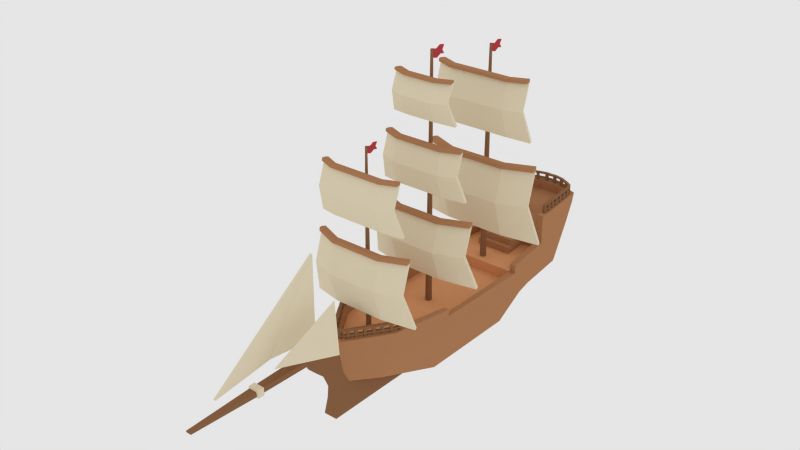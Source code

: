 # Source: Sail_ship.blend  (saved by Blender 2.76.0; exported with 4.5.12 LTS)
import bpy
from mathutils import Matrix  # noqa: F401  (used for matrix-valued properties, if any)

bpy.ops.wm.read_factory_settings(use_empty=True)
scene = bpy.context.scene
scene.name = 'Scene'

# ---- collections
col_collection_1 = bpy.data.collections.new('Collection 1'); scene.collection.children.link(col_collection_1)

# ---- materials (node trees are filled in below, after node groups)
mat_wood = bpy.data.materials.new('Wood')
mat_wood.alpha_threshold = 0.0
mat_wood.diffuse_color = (0.4452, 0.2122, 0.0999, 1.0)
mat_wood.roughness = 0.5
mat_fabric = bpy.data.materials.new('Fabric')
mat_fabric.alpha_threshold = 0.0
mat_fabric.diffuse_color = (0.8, 0.706, 0.5128, 1.0)
mat_fabric.roughness = 0.5
mat_darkwood = bpy.data.materials.new('DarkWood')
mat_darkwood.alpha_threshold = 0.0
mat_darkwood.diffuse_color = (0.2738, 0.1326, 0.06372, 1.0)
mat_darkwood.roughness = 0.5
mat_lightwood = bpy.data.materials.new('LightWood')
mat_lightwood.alpha_threshold = 0.0
mat_lightwood.diffuse_color = (0.723, 0.3404, 0.1574, 1.0)
mat_lightwood.roughness = 0.5
mat_c5b99a = bpy.data.materials.new('C5B99A')
mat_c5b99a.alpha_threshold = 0.0
mat_c5b99a.roughness = 0.5
mat_darkred = bpy.data.materials.new('DarkRed')
mat_darkred.alpha_threshold = 0.0
mat_darkred.diffuse_color = (0.477, 0.05062, 0.06254, 1.0)
mat_darkred.roughness = 0.5

# ---- material node trees
mat_c5b99a.use_nodes = True; mat_c5b99a.node_tree.nodes.clear()
_N = mat_c5b99a.node_tree.nodes; _L = mat_c5b99a.node_tree.links
n0 = _N.new('ShaderNodeOutputMaterial'); n0.name = 'Material Output'; n0.location = (300, 300)
n1 = _N.new('ShaderNodeBsdfDiffuse'); n1.name = 'Diffuse BSDF'; n1.location = (10, 300)
n1.inputs[0].default_value = (0.5583, 0.4851, 0.3231, 1.0)
_L.new(n1.outputs[0], n0.inputs[0])
n0.is_active_output = True

# ---- world
world_world = bpy.data.worlds.new('World'); scene.world = world_world
world_world.color = (0.7874, 0.7874, 0.7874)
world_world.use_sun_shadow = False
world_world.sun_shadow_jitter_overblur = 0.0
world_world.cycles.sampling_method = 'MANUAL'
world_world.cycles.sample_map_resolution = 256

# ---- meshes
me_cylinder_005 = bpy.data.meshes.new('Cylinder.005')
me_cylinder_005.from_pydata([(0.8475, -0.06715, -1.252), (0.7502, -0.07968, -0.2574), (0.7502, -0.2026, -0.7312), (0.3893, -0.215, -1.205), (0.3893, -0.2275, -0.2574), (0.3893, -0.3505, -0.7312), (0.7502, -0.08559, -0.3093), (0.3893, -0.2334, -0.3093), (0.6817, -0.1143, 0.03342), (0.6217, -0.122, 0.7949), (0.6217, -0.2243, 0.4322), (0.3993, -0.2054, 0.0695), (0.3993, -0.2131, 0.7949), (0.3993, -0.3154, 0.4322), (0.6217, -0.1257, 0.7551), (0.3993, -0.2168, 0.7551), (0.8291, -0.01536, -1.245), (0.7294, -0.02891, -0.2654), (0.7306, -0.151, -0.7312), (0.3795, -0.1611, -1.196), (0.3785, -0.1738, -0.2658), (0.3794, -0.2961, -0.731), (0.7294, -0.03481, -0.3173), (0.3787, -0.1796, -0.3178), (0.6632, -0.0624, 0.03912), (0.6009, -0.07112, 0.7885), (0.602, -0.1727, 0.4321), (0.3895, -0.1513, 0.07667), (0.3885, -0.1592, 0.7881), (0.3894, -0.261, 0.4324), (0.6009, -0.07476, 0.7487), (0.3886, -0.1628, 0.7483), (0.7502, -0.1285, -0.3093), (0.7502, -0.1226, -0.2574), (0.3893, -0.2704, -0.2574), (0.3893, -0.2763, -0.3093), (0.6217, -0.1685, 0.7551), (0.6217, -0.1649, 0.7949), (0.3993, -0.256, 0.7949), (0.3993, -0.2596, 0.7551), (-0.8475, -0.06715, -1.252), (-0.7502, -0.07968, -0.2574), (-0.7502, -0.2026, -0.7312), (-0.3893, -0.215, -1.205), (-0.3893, -0.2275, -0.2574), (-0.3893, -0.3505, -0.7312), (-3.614e-08, -0.215, -1.205), (-3.614e-08, -0.2275, -0.2574), (-3.614e-08, -0.3505, -0.7312), (-0.7502, -0.08559, -0.3093), (-0.3893, -0.2334, -0.3093), (-3.614e-08, -0.2334, -0.3093), (-0.6817, -0.1143, 0.03342), (-0.6217, -0.122, 0.7949), (-0.6217, -0.2243, 0.4322), (-0.3993, -0.2054, 0.0695), (-0.3993, -0.2131, 0.7949), (-0.3993, -0.3154, 0.4322), (-3.614e-08, -0.2054, 0.0695), (-3.614e-08, -0.2131, 0.7949), (-3.614e-08, -0.3154, 0.4322), (-0.6217, -0.1257, 0.7551), (-0.3993, -0.2168, 0.7551), (-3.614e-08, -0.2168, 0.7551), (-0.8291, -0.01536, -1.245), (-0.7294, -0.02891, -0.2654), (-0.7306, -0.151, -0.7312), (-0.3795, -0.1611, -1.196), (-0.3785, -0.1738, -0.2658), (-0.3794, -0.2961, -0.731), (-3.614e-08, -0.1604, -1.195), (-3.614e-08, -0.1727, -0.266), (-3.614e-08, -0.2952, -0.7303), (-0.7294, -0.03481, -0.3173), (-0.3787, -0.1796, -0.3178), (-3.614e-08, -0.1786, -0.318), (-0.6632, -0.0624, 0.03912), (-0.6009, -0.07112, 0.7885), (-0.602, -0.1727, 0.4321), (-0.3895, -0.1513, 0.07667), (-0.3885, -0.1592, 0.7881), (-0.3894, -0.261, 0.4324), (-3.614e-08, -0.1506, 0.07805), (-3.614e-08, -0.1582, 0.788), (-3.614e-08, -0.2601, 0.433), (-0.6009, -0.07476, 0.7487), (-0.3886, -0.1628, 0.7483), (-3.614e-08, -0.1618, 0.7482), (-0.7502, -0.1285, -0.3093), (-0.7502, -0.1226, -0.2574), (-0.3893, -0.2704, -0.2574), (-0.3893, -0.2763, -0.3093), (-3.614e-08, -0.2704, -0.2574), (-3.614e-08, -0.2763, -0.3093), (-0.6217, -0.1685, 0.7551), (-0.6217, -0.1649, 0.7949), (-0.3993, -0.256, 0.7949), (-0.3993, -0.2596, 0.7551), (-3.614e-08, -0.256, 0.7949), (-3.614e-08, -0.2596, 0.7551)], [], [(1, 4, 34, 33), (3, 0, 2, 5), (46, 3, 5, 48), (15, 14, 36, 39), (48, 5, 7, 51), (5, 2, 6, 7), (14, 9, 37, 36), (11, 8, 10, 13), (58, 11, 13, 60), (12, 59, 98, 38), (60, 13, 15, 63), (13, 10, 14, 15), (63, 15, 39, 99), (20, 17, 22, 23), (21, 18, 16, 19), (72, 21, 19, 70), (71, 20, 23, 75), (75, 23, 21, 72), (23, 22, 18, 21), (28, 25, 30, 31), (29, 26, 24, 27), (84, 29, 27, 82), (83, 28, 31, 87), (87, 31, 29, 84), (31, 30, 26, 29), (0, 3, 19, 16), (1, 6, 22, 17), (2, 0, 16, 18), (3, 46, 70, 19), (4, 1, 17, 20), (47, 4, 20, 71), (6, 2, 18, 22), (8, 11, 27, 24), (9, 14, 30, 25), (10, 8, 24, 26), (11, 58, 82, 27), (12, 9, 25, 28), (59, 12, 28, 83), (14, 10, 26, 30), (35, 32, 33, 34), (93, 35, 34, 92), (39, 36, 37, 38), (99, 39, 38, 98), (9, 12, 38, 37), (51, 7, 35, 93), (4, 47, 92, 34), (6, 1, 33, 32), (7, 6, 32, 35), (41, 89, 90, 44), (43, 45, 42, 40), (46, 48, 45, 43), (62, 97, 94, 61), (48, 51, 50, 45), (45, 50, 49, 42), (61, 94, 95, 53), (55, 57, 54, 52), (58, 60, 57, 55), (56, 96, 98, 59), (60, 63, 62, 57), (57, 62, 61, 54), (47, 92, 93, 51), (63, 99, 97, 62), (68, 74, 73, 65), (69, 67, 64, 66), (72, 70, 67, 69), (71, 75, 74, 68), (75, 72, 69, 74), (74, 69, 66, 73), (80, 86, 85, 77), (81, 79, 76, 78), (84, 82, 79, 81), (83, 87, 86, 80), (87, 84, 81, 86), (86, 81, 78, 85), (40, 64, 67, 43), (41, 65, 73, 49), (42, 66, 64, 40), (43, 67, 70, 46), (44, 68, 65, 41), (47, 71, 68, 44), (51, 75, 71, 47), (46, 70, 72, 48), (49, 73, 66, 42), (48, 72, 75, 51), (52, 76, 79, 55), (53, 77, 85, 61), (54, 78, 76, 52), (55, 79, 82, 58), (56, 80, 77, 53), (59, 83, 80, 56), (63, 87, 83, 59), (58, 82, 84, 60), (61, 85, 78, 54), (60, 84, 87, 63), (91, 90, 89, 88), (93, 92, 90, 91), (97, 96, 95, 94), (99, 98, 96, 97), (59, 98, 99, 63), (53, 95, 96, 56), (51, 93, 91, 50), (44, 90, 92, 47), (49, 88, 89, 41), (50, 91, 88, 49)])
me_cylinder_005.polygons.foreach_set('material_index', [0, 1, 1, 0, 1, 1, 0, 1, 1, 0, 1, 1, 0, 0, 1, 1, 0, 1, 1, 0, 1, 1, 0, 1, 1, 1, 0, 1, 1, 0, 0, 1, 1, 0, 1, 1, 0, 0, 1, 0, 0, 0, 0, 0, 0, 0, 0, 0, 0, 1, 1, 0, 1, 1, 0, 1, 1, 0, 1, 1, 0, 0, 0, 1, 1, 0, 1, 1, 0, 1, 1, 0, 1, 1, 1, 0, 1, 1, 0, 0, 0, 1, 1, 1, 1, 0, 1, 1, 0, 0, 0, 1, 1, 1, 0, 0, 0, 0, 0, 0, 0, 0, 0, 0])
me_cylinder_005.materials.append(mat_wood)
me_cylinder_005.materials.append(mat_fabric)
me_cylinder_005.materials.append(mat_darkwood)
me_cylinder_005.materials.append(mat_lightwood)
me_cylinder_005.materials.append(mat_c5b99a)
me_cylinder_005.use_remesh_preserve_volume = False
me_cylinder_005.use_remesh_preserve_attributes = False
me_cylinder_005.use_mirror_vertex_groups = False
me_cylinder_005.update()
me_cylinder_004 = bpy.data.meshes.new('Cylinder.004')
me_cylinder_004.from_pydata([(0.708, -0.04207, -1.046), (0.6267, -0.05255, -0.215), (0.6267, -0.1666, -0.6108), (0.3252, -0.1656, -1.007), (0.3252, -0.176, -0.215), (0.3252, -0.2901, -0.6108), (0.6267, -0.05748, -0.2584), (0.3252, -0.181, -0.2584), (0.5694, -0.08147, 0.02792), (0.5193, -0.08792, 0.664), (0.5193, -0.1848, 0.361), (0.3335, -0.1576, 0.05805), (0.3335, -0.164, 0.664), (0.3335, -0.2609, 0.361), (0.5193, -0.09096, 0.6308), (0.3335, -0.1671, 0.6308), (0.6926, 0.00119, -1.04), (0.6093, -0.01013, -0.2217), (0.6103, -0.1235, -0.6109), (0.3171, -0.1205, -0.9993), (0.3162, -0.1311, -0.2221), (0.3169, -0.2447, -0.6106), (0.6093, -0.01506, -0.2651), (0.3163, -0.136, -0.2655), (0.554, -0.03811, 0.03268), (0.5019, -0.04539, 0.6586), (0.5029, -0.1416, 0.361), (0.3254, -0.1124, 0.06404), (0.3245, -0.119, 0.6583), (0.3252, -0.2154, 0.3612), (0.5019, -0.04843, 0.6254), (0.3246, -0.122, 0.6251), (0.6267, -0.09329, -0.2584), (0.6267, -0.08836, -0.215), (0.3252, -0.2118, -0.215), (0.3252, -0.2168, -0.2584), (0.5193, -0.1268, 0.6308), (0.5193, -0.1237, 0.664), (0.3335, -0.1998, 0.664), (0.3335, -0.2029, 0.6308), (-0.708, -0.04207, -1.046), (-0.6267, -0.05255, -0.215), (-0.6267, -0.1666, -0.6108), (-0.3252, -0.1656, -1.007), (-0.3252, -0.176, -0.215), (-0.3252, -0.2901, -0.6108), (-3.019e-08, -0.1656, -1.007), (-3.019e-08, -0.176, -0.215), (-3.019e-08, -0.2901, -0.6108), (-0.6267, -0.05748, -0.2584), (-0.3252, -0.181, -0.2584), (-3.019e-08, -0.181, -0.2584), (-0.5694, -0.08147, 0.02792), (-0.5193, -0.08792, 0.664), (-0.5193, -0.1848, 0.361), (-0.3335, -0.1576, 0.05805), (-0.3335, -0.164, 0.664), (-0.3335, -0.2609, 0.361), (-3.019e-08, -0.1576, 0.05805), (-3.019e-08, -0.164, 0.664), (-3.019e-08, -0.2609, 0.361), (-0.5193, -0.09096, 0.6308), (-0.3335, -0.1671, 0.6308), (-3.019e-08, -0.1671, 0.6308), (-0.6926, 0.00119, -1.04), (-0.6093, -0.01013, -0.2217), (-0.6103, -0.1235, -0.6109), (-0.3171, -0.1205, -0.9993), (-0.3162, -0.1311, -0.2221), (-0.3169, -0.2447, -0.6106), (-3.019e-08, -0.12, -0.9979), (-3.019e-08, -0.1303, -0.2222), (-3.019e-08, -0.2439, -0.61), (-0.6093, -0.01506, -0.2651), (-0.3163, -0.136, -0.2655), (-3.019e-08, -0.1352, -0.2656), (-0.554, -0.03811, 0.03268), (-0.5019, -0.04539, 0.6586), (-0.5029, -0.1416, 0.361), (-0.3254, -0.1124, 0.06404), (-0.3245, -0.119, 0.6583), (-0.3252, -0.2154, 0.3612), (-3.019e-08, -0.1118, 0.0652), (-3.019e-08, -0.1181, 0.6582), (-3.019e-08, -0.2147, 0.3617), (-0.5019, -0.04843, 0.6254), (-0.3246, -0.122, 0.6251), (-3.019e-08, -0.1211, 0.625), (-0.6267, -0.09329, -0.2584), (-0.6267, -0.08836, -0.215), (-0.3252, -0.2118, -0.215), (-0.3252, -0.2168, -0.2584), (-3.019e-08, -0.2118, -0.215), (-3.019e-08, -0.2168, -0.2584), (-0.5193, -0.1268, 0.6308), (-0.5193, -0.1237, 0.664), (-0.3335, -0.1998, 0.664), (-0.3335, -0.2029, 0.6308), (-3.019e-08, -0.1998, 0.664), (-3.019e-08, -0.2029, 0.6308)], [], [(1, 4, 34, 33), (3, 0, 2, 5), (46, 3, 5, 48), (15, 14, 36, 39), (48, 5, 7, 51), (5, 2, 6, 7), (14, 9, 37, 36), (11, 8, 10, 13), (58, 11, 13, 60), (12, 59, 98, 38), (60, 13, 15, 63), (13, 10, 14, 15), (63, 15, 39, 99), (20, 17, 22, 23), (21, 18, 16, 19), (72, 21, 19, 70), (71, 20, 23, 75), (75, 23, 21, 72), (23, 22, 18, 21), (28, 25, 30, 31), (29, 26, 24, 27), (84, 29, 27, 82), (83, 28, 31, 87), (87, 31, 29, 84), (31, 30, 26, 29), (0, 3, 19, 16), (1, 6, 22, 17), (2, 0, 16, 18), (3, 46, 70, 19), (4, 1, 17, 20), (47, 4, 20, 71), (6, 2, 18, 22), (8, 11, 27, 24), (9, 14, 30, 25), (10, 8, 24, 26), (11, 58, 82, 27), (12, 9, 25, 28), (59, 12, 28, 83), (14, 10, 26, 30), (35, 32, 33, 34), (93, 35, 34, 92), (39, 36, 37, 38), (99, 39, 38, 98), (9, 12, 38, 37), (51, 7, 35, 93), (4, 47, 92, 34), (6, 1, 33, 32), (7, 6, 32, 35), (41, 89, 90, 44), (43, 45, 42, 40), (46, 48, 45, 43), (62, 97, 94, 61), (48, 51, 50, 45), (45, 50, 49, 42), (61, 94, 95, 53), (55, 57, 54, 52), (58, 60, 57, 55), (56, 96, 98, 59), (60, 63, 62, 57), (57, 62, 61, 54), (47, 92, 93, 51), (63, 99, 97, 62), (68, 74, 73, 65), (69, 67, 64, 66), (72, 70, 67, 69), (71, 75, 74, 68), (75, 72, 69, 74), (74, 69, 66, 73), (80, 86, 85, 77), (81, 79, 76, 78), (84, 82, 79, 81), (83, 87, 86, 80), (87, 84, 81, 86), (86, 81, 78, 85), (40, 64, 67, 43), (41, 65, 73, 49), (42, 66, 64, 40), (43, 67, 70, 46), (44, 68, 65, 41), (47, 71, 68, 44), (51, 75, 71, 47), (46, 70, 72, 48), (49, 73, 66, 42), (48, 72, 75, 51), (52, 76, 79, 55), (53, 77, 85, 61), (54, 78, 76, 52), (55, 79, 82, 58), (56, 80, 77, 53), (59, 83, 80, 56), (63, 87, 83, 59), (58, 82, 84, 60), (61, 85, 78, 54), (60, 84, 87, 63), (91, 90, 89, 88), (93, 92, 90, 91), (97, 96, 95, 94), (99, 98, 96, 97), (59, 98, 99, 63), (53, 95, 96, 56), (51, 93, 91, 50), (44, 90, 92, 47), (49, 88, 89, 41), (50, 91, 88, 49)])
me_cylinder_004.polygons.foreach_set('material_index', [0, 1, 1, 0, 1, 1, 0, 1, 1, 0, 1, 1, 0, 0, 1, 1, 0, 1, 1, 0, 1, 1, 0, 1, 1, 1, 0, 1, 1, 0, 0, 1, 1, 0, 1, 1, 0, 0, 1, 0, 0, 0, 0, 0, 0, 0, 0, 0, 0, 1, 1, 0, 1, 1, 0, 1, 1, 0, 1, 1, 0, 0, 0, 1, 1, 0, 1, 1, 0, 1, 1, 0, 1, 1, 1, 0, 1, 1, 0, 0, 0, 1, 1, 1, 1, 0, 1, 1, 0, 0, 0, 1, 1, 1, 0, 0, 0, 0, 0, 0, 0, 0, 0, 0])
me_cylinder_004.materials.append(mat_wood)
me_cylinder_004.materials.append(mat_fabric)
me_cylinder_004.materials.append(mat_darkwood)
me_cylinder_004.materials.append(mat_lightwood)
me_cylinder_004.materials.append(mat_c5b99a)
me_cylinder_004.use_remesh_preserve_volume = False
me_cylinder_004.use_remesh_preserve_attributes = False
me_cylinder_004.use_mirror_vertex_groups = False
me_cylinder_004.update()
me_cylinder_001 = bpy.data.meshes.new('Cylinder.001')
me_cylinder_001.from_pydata([(0.7414, -0.06085, -1.442), (0.6478, -0.07291, -0.628), (0.6478, -0.1869, -1.016), (0.3005, -0.2031, -1.403), (0.3005, -0.2151, -0.628), (0.3005, -0.3291, -1.016), (0.6478, -0.07859, -0.6705), (0.3005, -0.2208, -0.6705), (0.5818, -0.1062, -0.3902), (0.5241, -0.1136, 0.2326), (0.5241, -0.2078, -0.06404), (0.3101, -0.1939, -0.3607), (0.3101, -0.2013, 0.2326), (0.3101, -0.2954, -0.06404), (0.5241, -0.1171, 0.2001), (0.3101, -0.2048, 0.2001), (0.4307, -0.1185, 0.4759), (0.3827, -0.1247, 0.9935), (0.3827, -0.2134, 0.747), (0.2048, -0.1914, 0.5004), (0.2048, -0.1975, 0.9935), (0.2048, -0.2863, 0.747), (0.3827, -0.1276, 0.9665), (0.2048, -0.2004, 0.9665), (0.7237, -0.01102, -1.436), (0.6278, -0.02406, -0.6345), (0.6289, -0.1372, -1.016), (0.2912, -0.1512, -1.396), (0.2902, -0.1634, -0.6349), (0.291, -0.2768, -1.015), (0.6278, -0.02974, -0.677), (0.2903, -0.1691, -0.6774), (0.5641, -0.05629, -0.3855), (0.5041, -0.06467, 0.2273), (0.5052, -0.1581, -0.0641), (0.3008, -0.1418, -0.3548), (0.2998, -0.1494, 0.227), (0.3006, -0.2431, -0.06386), (0.5041, -0.06817, 0.1948), (0.2999, -0.1529, 0.1945), (0.413, -0.06858, 0.4805), (0.3627, -0.07571, 0.9883), (0.3638, -0.1637, 0.7469), (0.1955, -0.1393, 0.5063), (0.1945, -0.1457, 0.9879), (0.1953, -0.234, 0.7471), (0.3627, -0.07862, 0.9612), (0.1946, -0.1486, 0.9609), (0.6478, -0.1198, -0.6705), (0.6478, -0.1141, -0.628), (0.3005, -0.2564, -0.628), (0.3005, -0.262, -0.6705), (0.5241, -0.1584, 0.2001), (0.5241, -0.1549, 0.2326), (0.3101, -0.2425, 0.2326), (0.3101, -0.246, 0.2001), (0.3827, -0.1688, 0.9665), (0.3827, -0.1659, 0.9935), (0.2048, -0.2388, 0.9935), (0.2048, -0.2417, 0.9665), (-0.7414, -0.06085, -1.442), (-0.6478, -0.07291, -0.628), (-0.6478, -0.1869, -1.016), (-0.3005, -0.2031, -1.403), (-0.3005, -0.2151, -0.628), (-0.3005, -0.3291, -1.016), (-2.408e-09, -0.2031, -1.403), (-2.408e-09, -0.2151, -0.628), (-2.408e-09, -0.3291, -1.016), (-0.6478, -0.07859, -0.6705), (-0.3005, -0.2208, -0.6705), (-2.408e-09, -0.2208, -0.6705), (-0.5818, -0.1062, -0.3902), (-0.5241, -0.1136, 0.2326), (-0.5241, -0.2078, -0.06404), (-0.3101, -0.1939, -0.3607), (-0.3101, -0.2013, 0.2326), (-0.3101, -0.2954, -0.06404), (-2.408e-09, -0.1939, -0.3607), (-2.408e-09, -0.2013, 0.2326), (-2.408e-09, -0.2954, -0.06404), (-0.5241, -0.1171, 0.2001), (-0.3101, -0.2048, 0.2001), (-2.408e-09, -0.2048, 0.2001), (-0.4307, -0.1185, 0.4759), (-0.3827, -0.1247, 0.9935), (-0.3827, -0.2134, 0.747), (-0.2048, -0.1914, 0.5004), (-0.2048, -0.1975, 0.9935), (-0.2048, -0.2863, 0.747), (-2.408e-09, -0.1914, 0.5004), (-2.408e-09, -0.1975, 0.9935), (-2.408e-09, -0.2863, 0.747), (-0.3827, -0.1276, 0.9665), (-0.2048, -0.2004, 0.9665), (-2.408e-09, -0.2004, 0.9665), (-0.7237, -0.01102, -1.436), (-0.6278, -0.02406, -0.6345), (-0.6289, -0.1372, -1.016), (-0.2912, -0.1512, -1.396), (-0.2902, -0.1634, -0.6349), (-0.291, -0.2768, -1.015), (-2.408e-09, -0.1506, -1.394), (-2.408e-09, -0.1624, -0.635), (-2.408e-09, -0.2759, -1.015), (-0.6278, -0.02974, -0.677), (-0.2903, -0.1691, -0.6774), (-2.408e-09, -0.1681, -0.6775), (-0.5641, -0.05629, -0.3855), (-0.5041, -0.06467, 0.2273), (-0.5052, -0.1581, -0.0641), (-0.3008, -0.1418, -0.3548), (-0.2998, -0.1494, 0.227), (-0.3006, -0.2431, -0.06386), (-2.408e-09, -0.1411, -0.3537), (-2.408e-09, -0.1484, 0.2269), (-2.408e-09, -0.2422, -0.06338), (-0.5041, -0.06817, 0.1948), (-0.2999, -0.1529, 0.1945), (-2.408e-09, -0.1519, 0.1944), (-0.413, -0.06858, 0.4805), (-0.3627, -0.07571, 0.9883), (-0.3638, -0.1637, 0.7469), (-0.1955, -0.1393, 0.5063), (-0.1945, -0.1457, 0.9879), (-0.1953, -0.234, 0.7471), (-2.408e-09, -0.1386, 0.5074), (-2.408e-09, -0.1447, 0.9878), (-2.408e-09, -0.2331, 0.7476), (-0.3627, -0.07862, 0.9612), (-0.1946, -0.1486, 0.9609), (-2.408e-09, -0.1476, 0.9608), (-0.6478, -0.1198, -0.6705), (-0.6478, -0.1141, -0.628), (-0.3005, -0.2564, -0.628), (-0.3005, -0.262, -0.6705), (-2.408e-09, -0.2564, -0.628), (-2.408e-09, -0.262, -0.6705), (-0.5241, -0.1584, 0.2001), (-0.5241, -0.1549, 0.2326), (-0.3101, -0.2425, 0.2326), (-0.3101, -0.246, 0.2001), (-2.408e-09, -0.2425, 0.2326), (-2.408e-09, -0.246, 0.2001), (-0.3827, -0.1688, 0.9665), (-0.3827, -0.1659, 0.9935), (-0.2048, -0.2388, 0.9935), (-0.2048, -0.2417, 0.9665), (-2.408e-09, -0.2388, 0.9935), (-2.408e-09, -0.2417, 0.9665)], [], [(1, 4, 50, 49), (3, 0, 2, 5), (66, 3, 5, 68), (15, 14, 52, 55), (68, 5, 7, 71), (5, 2, 6, 7), (14, 9, 53, 52), (11, 8, 10, 13), (78, 11, 13, 80), (12, 79, 142, 54), (80, 13, 15, 83), (13, 10, 14, 15), (19, 16, 18, 21), (90, 19, 21, 92), (83, 15, 55, 143), (92, 21, 23, 95), (21, 18, 22, 23), (28, 25, 30, 31), (29, 26, 24, 27), (104, 29, 27, 102), (103, 28, 31, 107), (107, 31, 29, 104), (31, 30, 26, 29), (36, 33, 38, 39), (37, 34, 32, 35), (116, 37, 35, 114), (115, 36, 39, 119), (119, 39, 37, 116), (39, 38, 34, 37), (44, 41, 46, 47), (45, 42, 40, 43), (128, 45, 43, 126), (127, 44, 47, 131), (131, 47, 45, 128), (47, 46, 42, 45), (0, 3, 27, 24), (1, 6, 30, 25), (2, 0, 24, 26), (3, 66, 102, 27), (4, 1, 25, 28), (67, 4, 28, 103), (6, 2, 26, 30), (8, 11, 35, 32), (9, 14, 38, 33), (10, 8, 32, 34), (11, 78, 114, 35), (12, 9, 33, 36), (79, 12, 36, 115), (14, 10, 34, 38), (16, 19, 43, 40), (17, 22, 46, 41), (18, 16, 40, 42), (19, 90, 126, 43), (20, 17, 41, 44), (91, 20, 44, 127), (22, 18, 42, 46), (51, 48, 49, 50), (137, 51, 50, 136), (55, 52, 53, 54), (143, 55, 54, 142), (59, 56, 57, 58), (149, 59, 58, 148), (95, 23, 59, 149), (20, 91, 148, 58), (22, 17, 57, 56), (23, 22, 56, 59), (9, 12, 54, 53), (71, 7, 51, 137), (4, 67, 136, 50), (17, 20, 58, 57), (6, 1, 49, 48), (7, 6, 48, 51), (61, 133, 134, 64), (63, 65, 62, 60), (66, 68, 65, 63), (82, 141, 138, 81), (68, 71, 70, 65), (65, 70, 69, 62), (81, 138, 139, 73), (75, 77, 74, 72), (78, 80, 77, 75), (76, 140, 142, 79), (80, 83, 82, 77), (77, 82, 81, 74), (87, 89, 86, 84), (90, 92, 89, 87), (83, 143, 141, 82), (92, 95, 94, 89), (89, 94, 93, 86), (100, 106, 105, 97), (101, 99, 96, 98), (104, 102, 99, 101), (103, 107, 106, 100), (107, 104, 101, 106), (106, 101, 98, 105), (112, 118, 117, 109), (113, 111, 108, 110), (116, 114, 111, 113), (115, 119, 118, 112), (119, 116, 113, 118), (118, 113, 110, 117), (124, 130, 129, 121), (125, 123, 120, 122), (128, 126, 123, 125), (127, 131, 130, 124), (131, 128, 125, 130), (130, 125, 122, 129), (60, 96, 99, 63), (61, 97, 105, 69), (62, 98, 96, 60), (63, 99, 102, 66), (64, 100, 97, 61), (67, 103, 100, 64), (104, 107, 103, 67, 136, 137, 71, 68, 66, 102), (69, 105, 98, 62), (72, 108, 111, 75), (73, 109, 117, 81), (74, 110, 108, 72), (75, 111, 114, 78), (76, 112, 109, 73), (79, 115, 112, 76), (116, 119, 115, 79, 142, 143, 83, 80, 78, 114), (81, 117, 110, 74), (84, 120, 123, 87), (85, 121, 129, 93), (86, 122, 120, 84), (87, 123, 126, 90), (88, 124, 121, 85), (91, 127, 124, 88), (128, 131, 127, 91, 148, 149, 95, 92, 90, 126), (93, 129, 122, 86), (135, 134, 133, 132), (137, 136, 134, 135), (141, 140, 139, 138), (143, 142, 140, 141), (147, 146, 145, 144), (149, 148, 146, 147), (95, 149, 147, 94), (88, 146, 148, 91), (93, 144, 145, 85), (94, 147, 144, 93), (73, 139, 140, 76), (71, 137, 135, 70), (64, 134, 136, 67), (85, 145, 146, 88), (69, 132, 133, 61), (70, 135, 132, 69)])
me_cylinder_001.polygons.foreach_set('material_index', [0, 1, 1, 0, 1, 1, 0, 1, 1, 0, 1, 1, 1, 1, 0, 1, 1, 0, 1, 1, 0, 1, 1, 0, 1, 1, 0, 1, 1, 0, 1, 1, 0, 1, 1, 1, 0, 1, 1, 0, 0, 1, 1, 0, 1, 1, 0, 0, 1, 1, 0, 1, 1, 0, 0, 1, 0, 0, 0, 0, 0, 0, 0, 0, 0, 0, 0, 0, 0, 0, 0, 0, 0, 1, 1, 0, 1, 1, 0, 1, 1, 0, 1, 1, 1, 1, 0, 1, 1, 0, 1, 1, 0, 1, 1, 0, 1, 1, 0, 1, 1, 0, 1, 1, 0, 1, 1, 1, 0, 1, 1, 0, 0, 1, 1, 1, 0, 1, 1, 0, 0, 1, 1, 1, 0, 1, 1, 0, 0, 1, 1, 0, 0, 0, 0, 0, 0, 0, 0, 0, 0, 0, 0, 0, 0, 0, 0])
me_cylinder_001.materials.append(mat_wood)
me_cylinder_001.materials.append(mat_fabric)
me_cylinder_001.materials.append(mat_darkwood)
me_cylinder_001.materials.append(mat_lightwood)
me_cylinder_001.materials.append(mat_c5b99a)
me_cylinder_001.use_remesh_preserve_volume = False
me_cylinder_001.use_remesh_preserve_attributes = False
me_cylinder_001.use_mirror_vertex_groups = False
me_cylinder_001.update()
me_cylinder = bpy.data.meshes.new('Cylinder')
me_cylinder.from_pydata([(0.2303, 1.221, 0.8193), (0.4198, 1.56, 0.8206), (0.2255, 1.467, 0.8213), (0.2304, 1.218, 0.9107), (0.4611, 1.111, 0.8181), (0.2211, 1.559, 0.823), (0.224, 1.3, 0.9018), (-0.2265, 1.218, 0.9107), (-0.2264, 1.221, 0.8193), (0.2334, 1.111, 0.8181), (0.4612, 1.11, 0.9235), (0.4198, 1.56, 0.926), (0.2211, 1.559, 0.9158), (0.224, 1.3, 0.9826), (-0.2201, 1.3, 0.9018), (-0.2216, 1.467, 0.8213), (-0.2294, 1.111, 0.8181), (0.4943, 0.878, 0.8161), (0.5042, 0.8778, 0.9215), (0.5436, 1.163, 0.9234), (0.22, 1.457, 1.055), (0.225, 1.378, 0.9865), (-0.2201, 1.3, 0.9826), (-0.4159, 1.56, 0.8206), (-0.4572, 1.111, 0.8181), (-0.4904, 0.878, 0.8161), (-0.02416, 1.028, 0.8174), (-0.01387, 1.038, 0.8175), (0.007832, 1.038, 0.8175), (0.01779, 1.038, 0.8175), (0.04018, 1.016, 0.8173), (0.04019, 0.9841, 0.817), (0.01779, 0.9617, 0.8168), (-0.01387, 0.9617, 0.8168), (-0.03626, 0.9841, 0.817), (-0.03626, 1.016, 0.8173), (0.5774, 0.8799, 0.9214), (0.5012, 1.561, 0.926), (0.4146, 1.559, 1.122), (0.2211, 1.559, 1.121), (0.225, 1.378, 1.045), (-0.2211, 1.378, 0.9865), (-0.2172, 1.559, 0.823), (-0.4806, 0.878, 0.6783), (0.4845, 0.878, 0.6783), (0.5012, 1.558, 1.122), (0.5354, 1.057, 0.4535), (0.5741, 0.8799, 0.8149), (0.2196, 1.461, 1.141), (-0.2211, 1.378, 1.045), (-0.216, 1.457, 1.055), (-0.4159, 1.56, 0.926), (-0.2172, 1.559, 0.9158), (-0.4573, 1.11, 0.9235), (-0.5003, 0.8778, 0.9215), (-0.4904, -0.451, 0.8161), (-0.4806, -0.4287, 0.6783), (-0.01406, -0.1366, 0.6783), (-0.03671, -0.1139, 0.6783), (-0.03671, -0.08189, 0.6783), (-0.01406, -0.05923, 0.6783), (0.01798, -0.05923, 0.6783), (0.04063, -0.08189, 0.6783), (0.4943, -0.451, 0.8161), (0.4845, -0.4287, 0.6783), (0.4232, 2.35, 1.122), (0.4906, 1.301, 0.4561), (0.5712, 0.8802, 0.4514), (0.413, 1.558, 1.181), (0.5012, 1.558, 1.181), (-0.2157, 1.461, 1.141), (-0.2172, 1.559, 1.121), (-0.5396, 1.163, 0.9234), (-0.5735, 0.8799, 0.9214), (-0.5704, -0.4528, 0.8314), (0.04063, -0.1139, 0.6783), (0.01798, -0.1366, 0.6783), (-0.01136, -0.1301, 1.508), (-0.0302, -0.1112, 1.508), (-0.0302, -0.08458, 1.508), (-0.01136, -0.06574, 1.508), (0.01528, -0.06574, 1.508), (0.03413, -0.08458, 1.508), (0.5744, -0.4528, 0.8314), (0.4232, 2.257, 0.926), (0.4232, 2.379, 1.181), (0.4169, 2.019, 0.4561), (0.3113, 0.9891, 0.05133), (0.5712, -0.4528, 0.4514), (0.2211, 1.559, 1.181), (-0.2172, 1.559, 1.181), (-0.4107, 1.559, 1.122), (-0.4973, 1.561, 0.926), (-0.5702, 0.8799, 0.8149), (-0.5735, -0.4528, 0.9214), (-0.3565, -1.132, 0.8161), (0.3605, -1.132, 0.8161), (0.03413, -0.1112, 1.508), (0.01528, -0.1301, 1.508), (-0.04137, -0.2025, 1.511), (-0.1027, -0.1412, 1.511), (-0.1027, -0.05457, 1.511), (-0.04137, 0.00671, 1.511), (0.04529, 0.00671, 1.511), (0.1066, -0.05457, 1.511), (0.5774, -0.4528, 0.9214), (0.09022, 2.401, 0.926), (0.09022, 2.495, 1.122), (0.09022, 2.523, 1.181), (0.09022, 1.468, 0.4561), (0.09022, 2.186, 0.4561), (0.2256, 1.148, 0.05389), (0.3798, 0.8802, 0.04928), (0.3798, -0.4528, 0.04928), (0.4314, -1.22, 0.9214), (0.1007, 1.728, 1.181), (0.06244, 1.728, 1.181), (0.5012, 1.563, 1.3), (0.4112, 1.563, 1.3), (0.4232, 2.412, 1.3), (-0.4091, 1.558, 1.181), (-0.05852, 1.728, 1.181), (-0.4973, 1.558, 1.122), (-0.5314, 1.057, 0.4535), (-0.5673, 0.8802, 0.4514), (-0.5673, -0.4528, 0.4514), (-0.5, -0.4512, 0.9215), (-0.4275, -1.22, 0.9214), (-0.3565, -1.132, 0.9215), (0.01472, -1.149, 0.8161), (0.3605, -1.132, 0.9215), (0.1066, -0.1412, 1.511), (0.04529, -0.2025, 1.511), (-0.0408, -0.2011, 1.562), (-0.1013, -0.1407, 1.562), (-0.1013, -0.05514, 1.562), (-0.0408, 0.005334, 1.562), (0.04472, 0.005334, 1.562), (0.1052, -0.05514, 1.562), (0.5039, -0.4512, 0.9215), (-0.0863, 2.401, 0.926), (-0.0863, 2.495, 1.122), (-0.0863, 2.523, 1.181), (0.09022, 2.557, 1.3), (0.09022, 1.292, 0.05389), (-0.0863, 1.468, 0.4561), (-0.0863, 2.186, 0.4561), (0.09022, 1.034, -0.03865), (0.4251, -1.22, 0.5759), (0.09022, -0.4528, -0.0407), (0.09022, 0.8802, -0.0407), (0.3529, 2.338, 1.182), (0.08873, 1.804, 1.182), (0.1013, 1.728, 1.426), (0.06303, 1.728, 1.426), (0.4635, 1.657, 1.3), (-0.09681, 1.728, 1.181), (-0.05911, 1.728, 1.426), (-0.4973, 1.558, 1.181), (-0.4193, 2.35, 1.122), (-0.4867, 1.301, 0.4561), (-0.3759, 0.8802, 0.04928), (-0.3759, -0.4528, 0.04928), (-0.4252, -1.107, 0.9214), (-0.0242, -1.64, 0.9215), (-0.0242, -1.64, 0.8161), (-0.0108, -1.149, 0.8161), (0.02812, -1.64, 0.8161), (0.03277, -1.167, 0.8161), (0.03277, -1.192, 0.8161), (0.01472, -1.21, 0.8161), (-0.0108, -1.21, 0.8161), (0.02812, -1.64, 0.9215), (0.1052, -0.1407, 1.562), (0.04472, -0.2011, 1.562), (-0.01119, -0.1296, 1.565), (-0.02978, -0.1111, 1.565), (-0.02978, -0.08476, 1.565), (-0.01119, -0.06616, 1.565), (0.01511, -0.06616, 1.565), (0.0337, -0.08476, 1.565), (0.4291, -1.107, 0.9214), (-0.4193, 2.257, 0.926), (-0.4193, 2.379, 1.181), (-0.0863, 2.557, 1.3), (0.2078, 2.488, 1.3), (-0.0863, 1.292, 0.05389), (-0.413, 2.019, 0.4561), (0.09022, 1.249, -0.03608), (0.2338, -1.22, 0.2518), (-0.0863, 0.8802, -0.0407), (-0.0863, -0.4528, -0.0407), (0.0688, -1.774, 0.9214), (0.1396, 2.458, 1.182), (0.04617, 1.828, 1.182), (0.08933, 1.804, 1.426), (0.3529, 2.338, 1.3), (0.4386, 1.956, 1.3), (0.4606, 1.691, 1.3), (0.4292, 1.654, 1.3), (-0.09741, 1.728, 1.426), (-0.08481, 1.804, 1.182), (-0.349, 2.338, 1.182), (0.04677, 1.828, 1.426), (-0.3073, 0.9891, 0.05133), (-0.4212, -1.22, 0.5759), (-0.3836, -1.133, 0.9214), (-0.3918, -1.099, 0.9214), (-0.417, -1.141, 0.9214), (-0.03916, -1.663, 0.9214), (-0.03164, -1.665, 0.9214), (-0.3608, -1.196, 0.9214), (-0.3414, -1.224, 0.9214), (-0.3698, -1.244, 0.9214), (-0.3328, -1.298, 0.9214), (-0.3044, -1.278, 0.9214), (-0.285, -1.307, 0.9214), (-0.3134, -1.326, 0.9214), (-0.2764, -1.38, 0.9214), (-0.248, -1.361, 0.9214), (-0.2286, -1.389, 0.9214), (-0.257, -1.409, 0.9214), (-0.22, -1.463, 0.9214), (-0.1916, -1.444, 0.9214), (-0.1722, -1.472, 0.9214), (-0.2006, -1.491, 0.9214), (-0.1636, -1.546, 0.9214), (-0.1352, -1.526, 0.9214), (-0.1158, -1.555, 0.9214), (-0.1442, -1.574, 0.9214), (-0.1154, -1.619, 0.9214), (-0.08595, -1.601, 0.9214), (-0.06817, -1.631, 0.9214), (-0.0976, -1.649, 0.9214), (-0.02885, -1.167, 0.8161), (-0.008801, -1.154, 1.464), (0.01272, -1.154, 1.464), (0.02794, -1.169, 1.464), (0.02794, -1.19, 1.464), (0.01272, -1.206, 1.464), (-0.008801, -1.206, 1.464), (0.3875, -1.133, 0.9214), (0.04308, -1.663, 0.9214), (0.1015, -1.649, 0.9214), (0.07209, -1.631, 0.9214), (0.08987, -1.601, 0.9214), (0.1193, -1.619, 0.9214), (0.1481, -1.574, 0.9214), (0.1197, -1.555, 0.9214), (0.1391, -1.526, 0.9214), (0.1675, -1.546, 0.9214), (0.2045, -1.491, 0.9214), (0.1761, -1.472, 0.9214), (0.1955, -1.444, 0.9214), (0.2239, -1.463, 0.9214), (0.2609, -1.409, 0.9214), (0.2325, -1.389, 0.9214), (0.2519, -1.361, 0.9214), (0.2803, -1.38, 0.9214), (0.3173, -1.326, 0.9214), (0.2889, -1.307, 0.9214), (0.3083, -1.278, 0.9214), (0.3367, -1.298, 0.9214), (0.3737, -1.244, 0.9214), (0.3453, -1.224, 0.9214), (0.3647, -1.196, 0.9214), (0.03556, -1.665, 0.9214), (0.0337, -0.1111, 1.565), (0.01511, -0.1296, 1.565), (-0.008265, -0.1226, 2.459), (-0.02273, -0.1081, 2.459), (-0.02273, -0.08768, 2.459), (-0.008265, -0.07322, 2.459), (0.01219, -0.07322, 2.459), (0.02665, -0.08768, 2.459), (0.3957, -1.099, 0.9214), (0.4209, -1.141, 0.9214), (-0.4193, 2.412, 1.3), (-0.04259, 2.523, 1.3), (0.3206, 2.425, 1.3), (0.1755, 2.499, 1.3), (-0.0863, 1.249, -0.03608), (-0.0863, 1.034, -0.03865), (0.06748, -1.726, 0.6911), (0.07476, -1.22, 0.1618), (0.09022, -1.847, -0.0407), (-0.0863, -1.847, -0.0407), (0.04447, -1.694, 0.9214), (0.3931, -1.215, 0.9214), (0.1396, 2.458, 1.3), (-0.1357, 2.458, 1.182), (-0.04225, 1.828, 1.182), (0.4098, 1.888, 1.3), (0.4221, 2.155, 1.3), (0.4524, 1.791, 1.3), (0.4606, 1.691, 1.325), (0.4635, 1.657, 1.325), (0.4292, 1.654, 1.325), (0.4209, 1.754, 1.3), (-0.4072, 1.563, 1.3), (-0.4973, 1.563, 1.3), (-0.08541, 1.804, 1.426), (-0.04285, 1.828, 1.426), (-0.2217, 1.148, 0.05389), (-0.2299, -1.22, 0.2518), (-0.06488, -1.774, 0.9214), (-0.4252, -1.107, 0.9497), (-0.3918, -1.099, 0.9497), (-0.417, -1.141, 0.9497), (-0.3892, -1.215, 0.9214), (-0.04055, -1.694, 0.9214), (-0.03916, -1.663, 0.9497), (-0.005841, -1.672, 0.9215), (-0.3608, -1.196, 0.9497), (-0.3414, -1.224, 0.9497), (-0.3698, -1.244, 0.9497), (-0.3328, -1.298, 0.9497), (-0.3044, -1.278, 0.9497), (-0.285, -1.307, 0.9497), (-0.3134, -1.326, 0.9497), (-0.2764, -1.38, 0.9497), (-0.248, -1.361, 0.9497), (-0.2286, -1.389, 0.9497), (-0.257, -1.409, 0.9497), (-0.22, -1.463, 0.9497), (-0.1916, -1.444, 0.9497), (-0.1722, -1.472, 0.9497), (-0.2006, -1.491, 0.9497), (-0.1636, -1.546, 0.9497), (-0.1352, -1.526, 0.9497), (-0.1158, -1.555, 0.9497), (-0.1442, -1.574, 0.9497), (-0.1154, -1.619, 0.9497), (-0.08595, -1.601, 0.9497), (-0.06817, -1.631, 0.9497), (-0.0976, -1.649, 0.9497), (0.009762, -1.672, 0.9215), (-0.02885, -1.192, 0.8161), (-0.02402, -1.169, 1.464), (-0.03304, -1.095, 1.466), (0.03696, -1.095, 1.466), (0.08646, -1.145, 1.466), (0.08646, -1.215, 1.466), (0.03696, -1.264, 1.466), (-0.03304, -1.264, 1.466), (-0.02402, -1.19, 1.464), (0.04308, -1.663, 0.9497), (0.1015, -1.649, 0.9497), (0.07209, -1.631, 0.9497), (0.08987, -1.601, 0.9497), (0.1193, -1.619, 0.9497), (0.1481, -1.574, 0.9497), (0.1197, -1.555, 0.9497), (0.1391, -1.526, 0.9497), (0.1675, -1.546, 0.9497), (0.2045, -1.491, 0.9497), (0.1761, -1.472, 0.9497), (0.1955, -1.444, 0.9497), (0.2239, -1.463, 0.9497), (0.2609, -1.409, 0.9497), (0.2325, -1.389, 0.9497), (0.2519, -1.361, 0.9497), (0.2803, -1.38, 0.9497), (0.3173, -1.326, 0.9497), (0.2889, -1.307, 0.9497), (0.3083, -1.278, 0.9497), (0.3367, -1.298, 0.9497), (0.3737, -1.244, 0.9497), (0.3453, -1.224, 0.9497), (0.3647, -1.196, 0.9497), (0.02665, -0.1081, 2.459), (0.01219, -0.1226, 2.459), (-0.03234, -0.1807, 2.464), (-0.08084, -0.1322, 2.464), (-0.08084, -0.06361, 2.464), (-0.03234, -0.0151, 2.464), (0.03626, -0.0151, 2.464), (0.08477, -0.06361, 2.464), (0.3957, -1.099, 0.9497), (0.4291, -1.107, 0.9497), (0.4209, -1.141, 0.9497), (-0.2039, 2.488, 1.3), (0.04651, 2.523, 1.3), (-0.07697, 2.522, 1.3), (0.2901, 2.441, 1.3), (0.3047, 2.395, 1.3), (0.1755, 2.499, 1.325), (0.2078, 2.488, 1.325), (0.06321, -1.682, 0.4913), (0.05953, -1.585, 0.3189), (0.07476, -1.807, 0.1618), (-0.07084, -1.807, 0.1618), (-0.07084, -1.22, 0.1618), (0.0446, -1.697, 0.9214), (0.3931, -1.215, 0.9497), (0.0688, -2.223, 0.9214), (0.06843, -2.188, 0.8558), (0.06748, -2.1, 0.6911), (0.2742, 2.411, 1.3), (-0.1357, 2.458, 1.3), (0.001961, 2.458, 1.3), (0.3878, 2.152, 1.3), (0.411, 2.289, 1.3), (0.4358, 1.99, 1.3), (0.4441, 1.89, 1.3), (0.4552, 1.757, 1.3), (0.4264, 1.688, 1.3), (0.4264, 1.688, 1.325), (0.4606, 1.691, 1.344), (0.4635, 1.657, 1.344), (0.4292, 1.654, 1.344), (-0.4596, 1.657, 1.3), (-0.349, 2.338, 1.3), (-0.06356, -1.726, 0.6911), (-0.3836, -1.133, 0.9497), (-0.4252, -1.107, 0.9686), (-0.3918, -1.099, 0.9686), (-0.417, -1.141, 0.9686), (-0.3892, -1.215, 0.9497), (-0.04067, -1.697, 0.9214), (-0.005841, -1.672, 0.9497), (-0.3414, -1.224, 0.9686), (-0.3044, -1.278, 0.9686), (-0.285, -1.307, 0.9686), (-0.248, -1.361, 0.9686), (-0.2286, -1.389, 0.9686), (-0.1916, -1.444, 0.9686), (-0.1722, -1.472, 0.9686), (-0.1352, -1.526, 0.9686), (-0.1158, -1.555, 0.9686), (-0.08595, -1.601, 0.9686), (-0.06817, -1.631, 0.9686), (-0.04067, -1.697, 0.9497), (-0.08254, -1.145, 1.466), (-0.03258, -1.096, 1.507), (0.0365, -1.096, 1.507), (0.08535, -1.145, 1.507), (0.08535, -1.214, 1.507), (0.0365, -1.263, 1.507), (-0.08254, -1.215, 1.466), (-0.03258, -1.263, 1.507), (0.3875, -1.133, 0.9497), (0.009762, -1.672, 0.9497), (0.0446, -1.697, 0.9497), (0.07209, -1.631, 0.9686), (0.08987, -1.601, 0.9686), (0.1197, -1.555, 0.9686), (0.1391, -1.526, 0.9686), (0.1761, -1.472, 0.9686), (0.1955, -1.444, 0.9686), (0.2325, -1.389, 0.9686), (0.2519, -1.361, 0.9686), (0.2889, -1.307, 0.9686), (0.3083, -1.278, 0.9686), (0.3453, -1.224, 0.9686), (0.08477, -0.1322, 2.464), (0.03626, -0.1807, 2.464), (-0.03165, -0.1791, 2.52), (-0.07918, -0.1315, 2.52), (-0.07918, -0.0643, 2.52), (-0.03165, -0.01676, 2.52), (0.03557, -0.01676, 2.52), (0.08311, -0.0643, 2.52), (0.3957, -1.099, 0.9686), (0.4291, -1.107, 0.9686), (0.4209, -1.141, 0.9686), (-0.3167, 2.425, 1.3), (-0.1715, 2.499, 1.3), (0.08089, 2.522, 1.3), (-0.0763, 2.488, 1.3), (-0.07697, 2.522, 1.325), (-0.04259, 2.523, 1.325), (0.1962, 2.455, 1.3), (0.2901, 2.441, 1.325), (0.3206, 2.425, 1.325), (0.3047, 2.395, 1.325), (0.3814, 2.38, 1.3), (0.1638, 2.467, 1.3), (0.1638, 2.467, 1.325), (0.1755, 2.499, 1.344), (0.2078, 2.488, 1.344), (0.1962, 2.455, 1.325), (0.08022, 2.488, 1.3), (0.06321, -1.883, 0.4913), (0.05953, -1.808, 0.3189), (-0.05561, -1.808, 0.3189), (-0.05561, -1.585, 0.3189), (0.009153, -1.707, 0.9214), (0.3931, -1.215, 0.9686), (0.3737, -1.244, 0.9686), (0.3367, -1.298, 0.9686), (0.3173, -1.326, 0.9686), (0.2803, -1.38, 0.9686), (0.2609, -1.409, 0.9686), (0.2239, -1.463, 0.9686), (0.2045, -1.491, 0.9686), (0.1675, -1.546, 0.9686), (0.1481, -1.574, 0.9686), (0.1193, -1.619, 0.9686), (0.1015, -1.649, 0.9686), (-0.06488, -2.223, 0.9214), (0.05392, -2.866, 0.9198), (-0.06451, -2.188, 0.8558), (-0.06356, -2.1, 0.6911), (0.4015, 1.987, 1.3), (0.385, 2.187, 1.3), (0.4127, 1.853, 1.3), (0.3957, 2.349, 1.3), (0.4192, 2.189, 1.3), (0.4304, 2.056, 1.3), (0.4358, 1.99, 1.325), (0.4386, 1.956, 1.325), (0.4044, 1.953, 1.3), (0.4469, 1.856, 1.3), (0.4524, 1.791, 1.325), (0.4552, 1.757, 1.325), (0.4209, 1.754, 1.325), (0.4552, 1.757, 1.344), (0.4606, 1.691, 1.39), (0.4635, 1.657, 1.39), (0.4264, 1.688, 1.344), (0.4292, 1.654, 1.39), (-0.4567, 1.691, 1.3), (-0.4253, 1.654, 1.3), (-0.4347, 1.956, 1.3), (-0.4059, 1.888, 1.3), (-0.2703, 2.411, 1.3), (-0.05929, -1.682, 0.4913), (-0.3836, -1.133, 0.9686), (-0.4252, -1.107, 1.015), (-0.3918, -1.099, 1.015), (-0.3892, -1.215, 0.9686), (-0.417, -1.141, 1.015), (-0.0976, -1.649, 0.9686), (-0.1154, -1.619, 0.9686), (-0.1442, -1.574, 0.9686), (-0.1636, -1.546, 0.9686), (-0.2006, -1.491, 0.9686), (-0.22, -1.463, 0.9686), (-0.257, -1.409, 0.9686), (-0.2764, -1.38, 0.9686), (-0.3134, -1.326, 0.9686), (-0.3328, -1.298, 0.9686), (-0.3698, -1.244, 0.9686), (-0.005231, -1.707, 0.9214), (-0.03916, -1.663, 0.9686), (-0.005841, -1.672, 0.9686), (-0.005231, -1.707, 0.9497), (-0.3605, -1.196, 0.9686), (-0.3044, -1.278, 1.015), (-0.285, -1.307, 1.015), (-0.248, -1.361, 1.015), (-0.2286, -1.389, 1.015), (-0.1916, -1.444, 1.015), (-0.1722, -1.472, 1.015), (-0.1352, -1.526, 1.015), (-0.1158, -1.555, 1.015), (-0.08595, -1.601, 1.015), (-0.06817, -1.631, 1.015), (-0.04067, -1.697, 0.9686), (-0.08143, -1.145, 1.507), (-0.00866, -1.154, 1.51), (0.01258, -1.154, 1.51), (0.0276, -1.169, 1.51), (0.0276, -1.19, 1.51), (0.01258, -1.205, 1.51), (-0.08143, -1.214, 1.507), (-0.00866, -1.205, 1.51), (0.3875, -1.133, 0.9686), (0.009762, -1.672, 0.9686), (0.04308, -1.663, 0.9686), (0.0446, -1.697, 0.9686), (0.07209, -1.631, 1.015), (0.08987, -1.601, 1.015), (0.1197, -1.555, 1.015), (0.1391, -1.526, 1.015), (0.1761, -1.472, 1.015), (0.1955, -1.444, 1.015), (0.2325, -1.389, 1.015), (0.2519, -1.361, 1.015), (0.2889, -1.307, 1.015), (0.3083, -1.278, 1.015), (0.3645, -1.196, 0.9686), (0.009153, -1.707, 0.9497), (0.08311, -0.1315, 2.52), (0.03557, -0.1791, 2.52), (-0.00806, -0.1221, 2.525), (-0.02223, -0.1079, 2.525), (-0.02223, -0.08789, 2.525), (-0.00806, -0.07371, 2.525), (0.01198, -0.07371, 2.525), (0.02615, -0.08789, 2.525), (0.3957, -1.099, 1.015), (0.4291, -1.107, 1.015), (0.4209, -1.141, 1.015), (-0.3008, 2.395, 1.3), (-0.2862, 2.441, 1.3), (-0.2039, 2.488, 1.325), (-0.1715, 2.499, 1.325), (-0.04192, 2.488, 1.3), (0.04584, 2.488, 1.3), (0.04651, 2.523, 1.325), (0.08089, 2.522, 1.325), (-0.0763, 2.488, 1.325), (-0.04192, 2.488, 1.325), (-0.07697, 2.522, 1.344), (-0.04259, 2.523, 1.344), (0.2742, 2.411, 1.325), (0.2901, 2.441, 1.344), (0.3206, 2.425, 1.344), (0.3814, 2.38, 1.325), (0.3501, 2.366, 1.325), (0.3501, 2.366, 1.3), (0.3851, 2.372, 1.3), (0.08022, 2.488, 1.325), (0.08089, 2.522, 1.344), (0.1755, 2.499, 1.39), (0.2078, 2.488, 1.39), (-0.05929, -1.883, 0.4913), (0.3931, -1.215, 1.015), (0.3737, -1.244, 1.015), (0.3367, -1.298, 1.015), (0.3173, -1.326, 1.015), (0.2803, -1.38, 1.015), (0.2609, -1.409, 1.015), (0.2239, -1.463, 1.015), (0.2045, -1.491, 1.015), (0.1675, -1.546, 1.015), (0.1481, -1.574, 1.015), (0.1193, -1.619, 1.015), (0.1015, -1.649, 1.015), (-0.05, -2.866, 0.9198), (0.05389, -2.862, 0.857), (-0.04997, -2.862, 0.857), (0.3933, 2.087, 1.3), (0.3878, 2.152, 1.325), (0.385, 2.187, 1.325), (0.3795, 2.252, 1.3), (0.4127, 1.853, 1.325), (0.4098, 1.888, 1.325), (0.4181, 1.788, 1.3), (0.3644, 2.335, 1.3), (0.4138, 2.255, 1.3), (0.4192, 2.189, 1.325), (0.4221, 2.155, 1.325), (0.4275, 2.09, 1.3), (0.3961, 2.053, 1.3), (0.4015, 1.987, 1.325), (0.4358, 1.99, 1.344), (0.4386, 1.956, 1.344), (0.4044, 1.953, 1.325), (0.4441, 1.89, 1.325), (0.4469, 1.856, 1.325), (0.4181, 1.788, 1.325), (0.4524, 1.791, 1.344), (0.421, 1.754, 1.344), (0.4264, 1.688, 1.39), (0.4606, 1.691, 1.412), (0.4635, 1.657, 1.412), (0.4292, 1.654, 1.412), (-0.4596, 1.657, 1.325), (-0.4567, 1.691, 1.325), (-0.4484, 1.791, 1.3), (-0.4253, 1.654, 1.325), (-0.417, 1.754, 1.3), (-0.4182, 2.155, 1.3), (-0.3839, 2.152, 1.3), (-0.1923, 2.455, 1.3), (-0.3836, -1.133, 1.015), (-0.4252, -1.107, 1.037), (-0.3918, -1.099, 1.037), (-0.417, -1.141, 1.037), (-0.0976, -1.649, 1.015), (-0.1154, -1.619, 1.015), (-0.1442, -1.574, 1.015), (-0.1636, -1.546, 1.015), (-0.2006, -1.491, 1.015), (-0.22, -1.463, 1.015), (-0.257, -1.409, 1.015), (-0.2764, -1.38, 1.015), (-0.3134, -1.326, 1.015), (-0.3328, -1.298, 1.015), (-0.3698, -1.244, 1.015), (-0.3892, -1.215, 1.015), (0.001961, -1.673, 0.9686), (0.001961, -1.673, 0.9497), (-0.03916, -1.663, 1.015), (-0.005841, -1.672, 1.015), (0.001961, -1.708, 0.9497), (-0.3414, -1.224, 1.015), (-0.3044, -1.278, 1.037), (-0.285, -1.307, 1.037), (-0.248, -1.361, 1.037), (-0.2286, -1.389, 1.037), (-0.1916, -1.444, 1.037), (-0.1722, -1.472, 1.037), (-0.1352, -1.526, 1.037), (-0.1158, -1.555, 1.037), (-0.08595, -1.601, 1.037), (-0.06817, -1.631, 1.037), (-0.005231, -1.707, 0.9686), (-0.02368, -1.169, 1.51), (-0.005748, -1.161, 2.458), (0.009669, -1.161, 2.458), (0.02057, -1.172, 2.458), (0.02057, -1.187, 2.458), (0.009669, -1.198, 2.458), (-0.02368, -1.19, 1.51), (-0.005748, -1.198, 2.458), (0.3875, -1.133, 1.015), (0.009762, -1.672, 1.015), (0.04308, -1.663, 1.015), (0.009153, -1.707, 0.9686), (0.07209, -1.631, 1.037), (0.08987, -1.601, 1.037), (0.1197, -1.555, 1.037), (0.1391, -1.526, 1.037), (0.1761, -1.472, 1.037), (0.1955, -1.444, 1.037), (0.2325, -1.389, 1.037), (0.2519, -1.361, 1.037), (0.2889, -1.307, 1.037), (0.3083, -1.278, 1.037), (0.3453, -1.224, 1.015), (0.02615, -0.1079, 2.525), (0.01198, -0.1221, 2.525), (-0.005956, -0.117, 3.272), (-0.01715, -0.1058, 3.272), (-0.01715, -0.08999, 3.272), (-0.005956, -0.07879, 3.272), (0.009877, -0.07879, 3.272), (0.02107, -0.08999, 3.272), (0.3957, -1.099, 1.037), (0.4291, -1.107, 1.037), (0.4209, -1.141, 1.037), (-0.3775, 2.38, 1.3), (-0.3008, 2.395, 1.325), (-0.3167, 2.425, 1.325), (-0.2862, 2.441, 1.325), (-0.1599, 2.467, 1.3), (-0.1599, 2.467, 1.325), (-0.1923, 2.455, 1.325), (-0.2039, 2.488, 1.344), (-0.1715, 2.499, 1.344), (0.04584, 2.488, 1.325), (0.04651, 2.523, 1.344), (0.001961, 2.524, 1.325), (-0.07697, 2.522, 1.39), (-0.04259, 2.523, 1.39), (0.001961, 2.524, 1.343), (0.3814, 2.38, 1.344), (0.2901, 2.441, 1.39), (0.3206, 2.425, 1.39), (0.3501, 2.366, 1.344), (0.3047, 2.395, 1.344), (0.2742, 2.411, 1.344), (0.1962, 2.455, 1.344), (0.1638, 2.467, 1.344), (0.08022, 2.488, 1.344), (0.1962, 2.455, 1.39), (0.1638, 2.467, 1.39), (0.1755, 2.499, 1.412), (0.2078, 2.488, 1.412), (0.3647, -1.196, 1.015), (0.3931, -1.215, 1.037), (0.3737, -1.244, 1.037), (0.3367, -1.298, 1.037), (0.3173, -1.326, 1.037), (0.2803, -1.38, 1.037), (0.2609, -1.409, 1.037), (0.2239, -1.463, 1.037), (0.2045, -1.491, 1.037), (0.1675, -1.546, 1.037), (0.1481, -1.574, 1.037), (0.1193, -1.619, 1.037), (0.1015, -1.649, 1.037), (-0.06694, -2.871, 0.9372), (0.07086, -2.871, 0.9372), (0.07083, -2.868, 0.8397), (-0.06691, -2.868, 0.8397), (0.3596, 2.345, 1.3), (0.3878, 2.152, 1.344), (0.385, 2.187, 1.344), (0.3767, 2.286, 1.3), (0.4127, 1.853, 1.344), (0.4098, 1.888, 1.344), (0.3957, 2.349, 1.325), (0.3644, 2.335, 1.325), (0.411, 2.289, 1.325), (0.4138, 2.255, 1.325), (0.4192, 2.189, 1.344), (0.4221, 2.155, 1.344), (0.4275, 2.09, 1.325), (0.4304, 2.056, 1.325), (0.3961, 2.053, 1.325), (0.4441, 1.89, 1.344), (0.4304, 2.056, 1.344), (0.4358, 1.99, 1.39), (0.4386, 1.956, 1.39), (0.4469, 1.856, 1.344), (0.4524, 1.791, 1.39), (0.4552, 1.757, 1.39), (0.4209, 1.754, 1.39), (0.4552, 1.757, 1.412), (0.4264, 1.688, 1.412), (-0.4225, 1.688, 1.3), (-0.4225, 1.688, 1.325), (-0.4596, 1.657, 1.344), (-0.4567, 1.691, 1.344), (-0.4513, 1.757, 1.3), (-0.4253, 1.654, 1.344), (-0.4402, 1.89, 1.3), (-0.4319, 1.99, 1.3), (-0.407, 2.289, 1.3), (-0.381, 2.187, 1.3), (-0.3976, 1.987, 1.3), (-0.4087, 1.853, 1.3), (-0.2703, 2.411, 1.325), (-0.3462, 2.366, 1.3), (-0.3836, -1.133, 1.037), (-0.3608, -1.196, 1.015), (-0.3892, -1.215, 1.037), (-0.0976, -1.649, 1.037), (-0.1154, -1.619, 1.037), (-0.1442, -1.574, 1.037), (-0.1636, -1.546, 1.037), (-0.2006, -1.491, 1.037), (-0.22, -1.463, 1.037), (-0.257, -1.409, 1.037), (-0.2764, -1.38, 1.037), (-0.3134, -1.326, 1.037), (-0.3328, -1.298, 1.037), (-0.3698, -1.244, 1.037), (0.001961, -1.708, 0.9686), (-0.005231, -1.707, 1.015), (-0.04067, -1.697, 1.015), (-0.03916, -1.663, 1.037), (-0.005841, -1.672, 1.037), (-0.3414, -1.224, 1.037), (-0.01665, -1.172, 2.458), (-0.0239, -1.117, 2.461), (0.02782, -1.117, 2.461), (0.06438, -1.154, 2.461), (0.06438, -1.206, 2.461), (0.02782, -1.242, 2.461), (-0.01665, -1.187, 2.458), (-0.0239, -1.242, 2.461), (0.3875, -1.133, 1.037), (0.009153, -1.707, 1.015), (0.009762, -1.672, 1.037), (0.04308, -1.663, 1.037), (0.0446, -1.697, 1.015), (0.3453, -1.224, 1.037), (0.02107, -0.1058, 3.272), (0.009877, -0.117, 3.272), (-0.02455, -0.1619, 3.276), (-0.06205, -0.1244, 3.276), (-0.06205, -0.07139, 3.276), (-0.02455, -0.0339, 3.276), (0.02847, -0.0339, 3.276), (0.06597, -0.07139, 3.276), (-0.3811, 2.372, 1.3), (-0.3775, 2.38, 1.325), (-0.3462, 2.366, 1.325), (-0.3167, 2.425, 1.344), (-0.2862, 2.441, 1.344), (-0.2039, 2.488, 1.39), (-0.1715, 2.499, 1.39), (0.04651, 2.523, 1.39), (0.08089, 2.522, 1.39), (-0.04192, 2.488, 1.344), (-0.0763, 2.488, 1.344), (-0.1599, 2.467, 1.344), (0.001961, 2.49, 1.325), (-0.0763, 2.488, 1.39), (-0.07697, 2.522, 1.412), (-0.04259, 2.523, 1.412), (-0.04192, 2.488, 1.39), (0.001961, 2.49, 1.343), (0.3957, 2.349, 1.344), (0.3047, 2.395, 1.39), (0.2742, 2.411, 1.39), (0.2901, 2.441, 1.412), (0.3206, 2.425, 1.412), (0.3644, 2.335, 1.344), (0.04584, 2.488, 1.344), (0.08022, 2.488, 1.39), (0.08089, 2.522, 1.412), (0.1638, 2.467, 1.412), (0.1962, 2.455, 1.412), (0.3647, -1.196, 1.037), (0.0446, -1.697, 1.037), (-0.06614, -2.952, 0.9364), (0.07006, -2.952, 0.9364), (0.0701, -2.949, 0.8404), (-0.06618, -2.949, 0.8404), (0.4044, 1.953, 1.344), (0.4015, 1.987, 1.344), (0.3933, 2.087, 1.325), (0.3795, 2.252, 1.344), (0.3795, 2.252, 1.325), (0.3933, 2.087, 1.344), (0.3878, 2.152, 1.39), (0.385, 2.187, 1.39), (0.3767, 2.286, 1.325), (0.4181, 1.788, 1.344), (0.4127, 1.853, 1.39), (0.4098, 1.888, 1.39), (0.411, 2.289, 1.344), (0.4138, 2.255, 1.344), (0.4275, 2.09, 1.344), (0.4192, 2.189, 1.39), (0.4221, 2.155, 1.39), (0.3961, 2.053, 1.344), (0.4044, 1.953, 1.39), (0.4015, 1.987, 1.39), (0.4358, 1.99, 1.412), (0.4386, 1.956, 1.412), (0.4441, 1.89, 1.39), (0.4469, 1.856, 1.39), (0.4181, 1.788, 1.39), (0.4524, 1.791, 1.412), (0.4209, 1.754, 1.412), (-0.4513, 1.757, 1.325), (-0.417, 1.754, 1.325), (-0.4596, 1.657, 1.39), (-0.4567, 1.691, 1.39), (-0.4513, 1.757, 1.344), (-0.4484, 1.791, 1.325), (-0.4225, 1.688, 1.344), (-0.4253, 1.654, 1.39), (-0.443, 1.856, 1.3), (-0.4005, 1.953, 1.3), (-0.4347, 1.956, 1.325), (-0.4319, 1.99, 1.325), (-0.4264, 2.056, 1.3), (-0.3918, 2.349, 1.3), (-0.4153, 2.189, 1.3), (-0.381, 2.187, 1.325), (-0.3839, 2.152, 1.325), (-0.3756, 2.252, 1.3), (-0.3893, 2.087, 1.3), (-0.4059, 1.888, 1.325), (-0.4087, 1.853, 1.325), (-0.4142, 1.788, 1.3), (-0.2703, 2.411, 1.344), (-0.3008, 2.395, 1.344), (-0.3556, 2.345, 1.3), (-0.3608, -1.196, 1.037), (-0.04067, -1.697, 1.037), (0.001961, -1.673, 1.015), (0.001961, -1.708, 1.015), (0.001961, -1.673, 1.037), (-0.005231, -1.707, 1.037), (-0.06046, -1.154, 2.461), (-0.02338, -1.119, 2.504), (0.0273, -1.119, 2.504), (0.06313, -1.154, 2.504), (0.06313, -1.205, 2.504), (0.0273, -1.241, 2.504), (-0.06046, -1.206, 2.461), (-0.02338, -1.241, 2.504), (0.009153, -1.707, 1.037), (0.06597, -0.1244, 3.276), (0.02847, -0.1619, 3.276), (-0.02403, -0.1606, 3.319), (-0.06078, -0.1239, 3.319), (-0.06078, -0.07192, 3.319), (-0.02403, -0.03517, 3.319), (0.02795, -0.03517, 3.319), (0.0647, -0.07192, 3.319), (-0.3775, 2.38, 1.344), (-0.3462, 2.366, 1.344), (-0.3167, 2.425, 1.39), (-0.2862, 2.441, 1.39), (-0.1923, 2.455, 1.344), (-0.1923, 2.455, 1.39), (-0.2039, 2.488, 1.412), (-0.1715, 2.499, 1.412), (-0.1599, 2.467, 1.39), (0.04584, 2.488, 1.39), (0.04651, 2.523, 1.412), (-0.04192, 2.488, 1.412), (-0.0763, 2.488, 1.412), (0.001961, 2.52, 1.41), (0.001961, 2.52, 1.388), (0.3501, 2.366, 1.39), (0.3814, 2.38, 1.39), (0.3957, 2.349, 1.39), (0.3814, 2.38, 1.412), (0.2742, 2.411, 1.412), (0.3047, 2.395, 1.412), (0.3767, 2.286, 1.344), (0.3644, 2.335, 1.39), (0.08022, 2.488, 1.412), (-0.04947, -2.959, 0.9193), (0.0534, -2.959, 0.9193), (0.05342, -2.955, 0.8575), (-0.0495, -2.955, 0.8575), (0.3878, 2.152, 1.412), (0.385, 2.187, 1.412), (0.4127, 1.853, 1.412), (0.4098, 1.888, 1.412), (0.411, 2.289, 1.39), (0.4138, 2.255, 1.39), (0.4192, 2.189, 1.412), (0.4221, 2.155, 1.412), (0.4275, 2.09, 1.39), (0.4304, 2.056, 1.39), (0.3961, 2.053, 1.39), (0.4441, 1.89, 1.412), (0.4304, 2.056, 1.412), (0.4015, 1.987, 1.412), (0.4044, 1.953, 1.412), (0.4469, 1.856, 1.412), (0.4181, 1.788, 1.412), (-0.417, 1.754, 1.344), (-0.4596, 1.657, 1.412), (-0.4567, 1.691, 1.412), (-0.4225, 1.688, 1.39), (-0.4484, 1.791, 1.344), (-0.4142, 1.788, 1.325), (-0.4253, 1.654, 1.412), (-0.443, 1.856, 1.325), (-0.4402, 1.89, 1.325), (-0.4005, 1.953, 1.325), (-0.3976, 1.987, 1.325), (-0.4347, 1.956, 1.344), (-0.4319, 1.99, 1.344), (-0.3922, 2.053, 1.3), (-0.4236, 2.09, 1.3), (-0.3605, 2.335, 1.3), (-0.4182, 2.155, 1.325), (-0.4153, 2.189, 1.325), (-0.4099, 2.255, 1.3), (-0.381, 2.187, 1.344), (-0.3839, 2.152, 1.344), (-0.3728, 2.286, 1.3), (-0.4059, 1.888, 1.344), (-0.4087, 1.853, 1.344), (-0.2703, 2.411, 1.39), (-0.3008, 2.395, 1.39), (0.001961, -1.708, 1.037), (-0.05921, -1.154, 2.504), (-0.005593, -1.161, 2.508), (0.009515, -1.161, 2.508), (0.0202, -1.172, 2.508), (0.0202, -1.187, 2.508), (0.009515, -1.198, 2.508), (-0.05921, -1.205, 2.504), (-0.005593, -1.198, 2.508), (0.0647, -0.1239, 3.319), (0.02795, -0.1606, 3.319), (-0.005799, -0.1166, 3.323), (-0.01677, -0.1057, 3.323), (-0.01677, -0.09015, 3.323), (-0.005799, -0.07917, 3.323), (0.00972, -0.07917, 3.323), (0.02069, -0.09015, 3.323), (-0.3918, 2.349, 1.325), (-0.3918, 2.349, 1.344), (-0.3605, 2.335, 1.344), (-0.3605, 2.335, 1.325), (-0.3167, 2.425, 1.412), (-0.2862, 2.441, 1.412), (-0.1599, 2.467, 1.412), (-0.1923, 2.455, 1.412), (0.04584, 2.488, 1.412), (0.001961, 2.486, 1.41), (0.001961, 2.486, 1.388), (0.3957, 2.349, 1.412), (0.3501, 2.366, 1.412), (0.3644, 2.335, 1.412), (-0.02462, -3.819, 0.9045), (0.02854, -3.819, 0.9045), (0.02836, -3.802, 0.8727), (-0.02443, -3.802, 0.8727), (0.3933, 2.087, 1.39), (0.3795, 2.252, 1.39), (0.3767, 2.286, 1.39), (0.3795, 2.252, 1.412), (0.3933, 2.087, 1.412), (0.411, 2.289, 1.412), (0.4138, 2.255, 1.412), (0.4275, 2.09, 1.412), (0.3961, 2.053, 1.412), (-0.4225, 1.688, 1.412), (-0.4513, 1.757, 1.412), (-0.4513, 1.757, 1.39), (-0.417, 1.754, 1.39), (-0.4484, 1.791, 1.39), (-0.443, 1.856, 1.344), (-0.4402, 1.89, 1.344), (-0.4264, 2.056, 1.325), (-0.3922, 2.053, 1.325), (-0.4347, 1.956, 1.39), (-0.4319, 1.99, 1.39), (-0.4264, 2.056, 1.344), (-0.4236, 2.09, 1.325), (-0.4182, 2.155, 1.344), (-0.4153, 2.189, 1.344), (-0.4099, 2.255, 1.325), (-0.407, 2.289, 1.325), (-0.3893, 2.087, 1.325), (-0.3756, 2.252, 1.325), (-0.3756, 2.252, 1.344), (-0.381, 2.187, 1.39), (-0.3839, 2.152, 1.39), (-0.3893, 2.087, 1.344), (-0.3728, 2.286, 1.325), (-0.3976, 1.987, 1.344), (-0.4005, 1.953, 1.344), (-0.4059, 1.888, 1.39), (-0.4087, 1.853, 1.39), (-0.4142, 1.788, 1.344), (-0.2703, 2.411, 1.412), (-0.3008, 2.395, 1.412), (-0.01628, -1.172, 2.508), (-0.003479, -1.167, 2.933), (0.007401, -1.167, 2.933), (0.01509, -1.174, 2.933), (0.01509, -1.185, 2.933), (0.007401, -1.193, 2.933), (-0.01628, -1.187, 2.508), (-0.003479, -1.193, 2.933), (0.02069, -0.1057, 3.323), (0.00972, -0.1166, 3.323), (-0.004774, -0.1142, 3.692), (-0.0143, -0.1046, 3.692), (-0.0143, -0.09117, 3.692), (-0.004774, -0.08165, 3.692), (0.008696, -0.08165, 3.692), (0.01822, -0.09117, 3.692), (-0.407, 2.289, 1.344), (-0.3918, 2.349, 1.39), (-0.3775, 2.38, 1.39), (-0.3462, 2.366, 1.39), (-0.3605, 2.335, 1.39), (-0.3728, 2.286, 1.344), (-0.3775, 2.38, 1.412), (0.3767, 2.286, 1.412), (-0.417, 1.754, 1.412), (-0.4484, 1.791, 1.412), (-0.4142, 1.788, 1.39), (-0.443, 1.856, 1.39), (-0.4402, 1.89, 1.39), (-0.3922, 2.053, 1.344), (-0.4005, 1.953, 1.39), (-0.4347, 1.956, 1.412), (-0.4319, 1.99, 1.412), (-0.3976, 1.987, 1.39), (-0.4236, 2.09, 1.344), (-0.4182, 2.155, 1.39), (-0.4153, 2.189, 1.39), (-0.4099, 2.255, 1.344), (-0.381, 2.187, 1.412), (-0.3839, 2.152, 1.412), (-0.4059, 1.888, 1.412), (-0.4087, 1.853, 1.412), (-0.3462, 2.366, 1.412), (-0.01117, -1.174, 2.933), (-0.003479, -1.115, 2.917), (0.007401, -1.115, 2.917), (0.007273, -1.167, 2.974), (0.01479, -1.174, 2.974), (0.01479, -1.185, 2.974), (0.007273, -1.193, 2.974), (-0.01117, -1.185, 2.933), (-0.003352, -1.193, 2.974), (0.01822, -0.1046, 3.692), (0.008696, -0.1142, 3.692), (-0.004616, -0.1138, 3.744), (-0.01392, -0.1045, 3.744), (-0.01392, -0.09133, 3.744), (-0.004616, -0.08203, 3.744), (-0.004774, -0.01726, 3.673), (0.008695, -0.01726, 3.673), (0.008537, -0.08203, 3.744), (0.01784, -0.09133, 3.744), (-0.3918, 2.349, 1.412), (-0.3605, 2.335, 1.412), (-0.4142, 1.788, 1.412), (-0.443, 1.856, 1.412), (-0.4402, 1.89, 1.412), (-0.4005, 1.953, 1.412), (-0.3976, 1.987, 1.412), (-0.4264, 2.056, 1.412), (-0.4264, 2.056, 1.39), (-0.3922, 2.053, 1.39), (-0.4236, 2.09, 1.39), (-0.4182, 2.155, 1.412), (-0.4153, 2.189, 1.412), (-0.4099, 2.255, 1.39), (-0.407, 2.289, 1.39), (-0.3728, 2.286, 1.39), (-0.3756, 2.252, 1.39), (-0.3756, 2.252, 1.412), (-0.3893, 2.087, 1.39), (-0.3893, 2.087, 1.412), (-0.01086, -1.174, 2.974), (-0.003352, -1.167, 2.974), (0.007273, -1.115, 2.959), (-0.003352, -1.115, 2.959), (-0.003479, -1.063, 2.944), (0.007401, -1.063, 2.944), (0.007145, -1.167, 3.016), (0.01448, -1.175, 3.016), (0.01448, -1.185, 3.016), (0.007145, -1.192, 3.016), (-0.01086, -1.185, 2.974), (-0.003224, -1.192, 3.016), (0.01784, -0.1045, 3.744), (0.008537, -0.1138, 3.744), (-0.004458, -0.1134, 3.795), (-0.01354, -0.1043, 3.795), (-0.01354, -0.09149, 3.795), (-0.004458, -0.08241, 3.795), (-0.004616, -0.01764, 3.724), (0.008537, -0.01764, 3.724), (-0.004774, 0.04712, 3.706), (0.008695, 0.04712, 3.706), (0.008379, -0.08241, 3.795), (0.01746, -0.09149, 3.795), (-0.407, 2.289, 1.412), (-0.3728, 2.286, 1.412), (-0.3922, 2.053, 1.412), (-0.4236, 2.09, 1.412), (-0.4099, 2.255, 1.412), (-0.01056, -1.175, 3.016), (-0.003224, -1.167, 3.016), (0.007145, -1.115, 3.0), (0.007273, -1.063, 2.986), (-0.003224, -1.115, 3.0), (-0.003352, -1.063, 2.986), (-0.003479, -1.011, 2.934), (0.007401, -1.011, 2.934), (-0.01056, -1.185, 3.016), (0.01746, -0.1043, 3.795), (0.008379, -0.1134, 3.795), (-0.004458, -0.01803, 3.776), (-0.004616, 0.04674, 3.758), (0.008379, -0.01803, 3.776), (0.008537, 0.04674, 3.758), (-0.004774, 0.1115, 3.694), (0.008695, 0.1115, 3.694), (0.007145, -1.063, 3.027), (0.007273, -1.036, 2.975), (-0.003224, -1.063, 3.027), (-0.003352, -1.036, 2.975), (-0.004458, 0.04636, 3.809), (-0.004616, 0.0801, 3.745), (0.008379, 0.04636, 3.809), (0.008537, 0.0801, 3.745), (0.007145, -1.011, 3.017), (-0.003224, -1.011, 3.017), (-0.004458, 0.1107, 3.796), (0.008379, 0.1107, 3.796), (0.4802, -2.18, 1.152), (0.4903, -2.184, 1.158), (0.3148, -2.496, 1.154), (0.3048, -2.491, 1.147), (0.2613, -2.002, 1.634), (0.2713, -2.007, 1.64), (0.1771, -2.806, 1.172), (0.1671, -2.801, 1.166), (-0.4763, -2.18, 1.152), (-0.3009, -2.491, 1.147), (-0.3109, -2.496, 1.154), (-0.4863, -2.184, 1.158), (-0.2674, -2.007, 1.64), (-0.2574, -2.002, 1.634), (-0.1632, -2.801, 1.166), (-0.1732, -2.806, 1.172), (-0.01392, -2.048, 1.1), (0.01784, -2.048, 1.1), (-0.07226, -2.62, 1.091), (-0.104, -2.62, 1.091), (-0.01392, -2.047, 2.113), (0.01784, -2.047, 2.113), (0.01784, -3.459, 1.077), (-0.01392, -3.459, 1.077), (0.00832, 1.015, 3.537), (0.008167, 1.015, 3.587), (0.01694, 1.006, 3.587), (0.01731, 1.006, 3.537), (0.008473, 1.016, 3.488), (0.01768, 1.006, 3.488), (0.00832, 1.078, 3.519), (0.008167, 1.077, 3.568), (-0.004246, 1.015, 3.587), (-0.01302, 1.006, 3.587), (-0.01302, 0.9937, 3.587), (-0.004246, 0.985, 3.587), (0.008167, 0.985, 3.587), (0.01694, 0.9937, 3.587), (0.01731, 0.9936, 3.537), (0.011, 1.022, 3.001), (0.02379, 1.009, 3.001), (0.008473, 1.078, 3.469), (0.01768, 0.9934, 3.488), (-0.004246, 1.077, 3.568), (0.00832, 1.14, 3.551), (0.008167, 1.139, 3.601), (-0.01339, 1.006, 3.537), (-0.004399, 1.015, 3.537), (-0.01339, 0.9936, 3.537), (-0.004399, 0.9846, 3.537), (0.00832, 0.9846, 3.537), (0.07519, 1.03, 2.996), (-0.004552, 1.016, 3.488), (-0.007082, 1.022, 3.001), (0.02379, 0.9909, 3.001), (-0.004552, 1.078, 3.469), (0.008473, 1.14, 3.502), (0.008473, 0.9842, 3.488), (-0.004399, 1.078, 3.519), (-0.004246, 1.139, 3.601), (0.00832, 1.172, 3.539), (-0.01376, 1.006, 3.488), (-0.01376, 0.9934, 3.488), (-0.004552, 0.9842, 3.488), (0.03229, 1.073, 2.996), (0.07519, 0.9696, 2.996), (-0.01987, 1.009, 3.001), (0.011, 0.9781, 3.001), (-0.004552, 1.14, 3.502), (0.008473, 1.202, 3.489), (-0.004399, 1.14, 3.551), (0.008167, 1.202, 3.588), (-0.004246, 1.202, 3.588), (-0.01987, 0.9909, 3.001), (-0.007082, 0.9781, 3.001), (0.03291, 1.075, 2.945), (0.07669, 1.031, 2.945), (0.03229, 0.9267, 2.996), (0.07669, 0.969, 2.945), (-0.02837, 1.073, 2.996), (-0.07127, 1.03, 2.996), (-0.004552, 1.202, 3.489), (-0.004399, 1.172, 3.539), (-0.07127, 0.9696, 2.996), (-0.02837, 0.9267, 2.996), (0.02424, 1.009, 2.941), (0.01119, 1.022, 2.941), (-0.02899, 1.075, 2.945), (0.03291, 0.9252, 2.945), (0.02424, 0.9907, 2.941), (-0.07276, 1.031, 2.945), (-0.07276, 0.969, 2.945), (-0.02899, 0.9252, 2.945), (0.01467, 1.031, 1.814), (0.03265, 1.013, 1.814), (-0.007267, 1.022, 2.941), (0.01119, 0.9777, 2.941), (0.03265, 0.9872, 1.814), (-0.02032, 1.009, 2.941), (-0.02032, 0.9907, 2.941), (-0.007267, 0.9777, 2.941), (0.1018, 1.041, 1.811), (0.04331, 1.1, 1.811), (-0.01075, 1.031, 1.814), (0.01467, 0.9693, 1.814), (0.1018, 0.9586, 1.811), (-0.02873, 1.013, 1.814), (-0.02873, 0.9872, 1.814), (-0.01075, 0.9693, 1.814), (-0.03939, 1.1, 1.811), (0.04386, 1.101, 1.762), (0.1031, 1.042, 1.762), (0.04331, 0.9001, 1.811), (0.1031, 0.9581, 1.762), (-0.09787, 1.041, 1.811), (-0.09787, 0.9586, 1.811), (-0.03939, 0.9001, 1.811), (-0.03994, 1.101, 1.762), (0.03306, 1.013, 1.759), (0.01484, 1.031, 1.759), (0.04386, 0.8988, 1.762), (0.03306, 0.9871, 1.759), (-0.0992, 1.042, 1.762), (-0.0992, 0.9581, 1.762), (-0.03994, 0.8988, 1.762), (-0.01092, 1.031, 1.759), (0.01484, 0.9689, 1.759), (-0.02914, 1.013, 1.759), (-0.02914, 0.9871, 1.759), (-0.01092, 0.9689, 1.759)], [], [(2, 0, 9, 4, 1), (0, 2, 6, 3), (1, 5, 2), (7, 8, 0, 3), (10, 11, 1, 4), (1, 11, 12, 5), (5, 12, 39, 48, 20, 2), (6, 2, 21, 13), (7, 3, 6, 14), (8, 7, 14, 15), (16, 9, 0, 8), (4, 9, 28, 29, 30, 31, 32, 33, 34, 35, 26, 25, 17), (10, 4, 17, 18), (10, 19, 37, 11), (13, 22, 14, 6), (15, 23, 24, 16, 8), (9, 16, 24, 25, 26, 27, 28), (18, 36, 19, 10), (11, 38, 39, 12), (20, 40, 21, 2), (22, 13, 21, 41), (14, 22, 41, 15), (23, 15, 42), (25, 43, 44, 17), (18, 17, 47, 36), (37, 45, 38, 11), (19, 46, 66, 37), (47, 19, 36), (49, 40, 20, 50), (40, 49, 41, 21), (23, 42, 52, 51), (42, 15, 50, 70, 71, 52), (53, 24, 23, 51), (25, 24, 53, 54), (55, 56, 43, 25), (56, 57, 58, 59, 60, 61, 62, 44, 43), (63, 17, 44, 64), (45, 37, 84, 65), (46, 19, 47, 67), (38, 68, 89, 39), (45, 69, 68, 38), (70, 48, 39, 71), (50, 20, 48, 70), (50, 15, 41, 49), (53, 51, 92, 72), (54, 73, 93, 25), (55, 25, 93, 74), (56, 55, 63, 64), (64, 44, 62, 75, 76, 57, 56), (57, 77, 78, 58), (58, 78, 79, 59), (59, 79, 80, 60), (60, 80, 81, 61), (61, 81, 82, 62), (63, 83, 47, 17), (65, 85, 69, 45), (66, 86, 84, 37), (46, 87, 111, 66), (46, 67, 112, 87), (67, 47, 83, 88), (71, 39, 89, 90), (51, 52, 71, 91), (72, 73, 54, 53), (74, 94, 126, 55), (55, 95, 96, 63), (62, 82, 97, 75), (75, 97, 98, 76), (76, 98, 77, 57), (78, 77, 99, 100), (79, 78, 100, 101), (80, 79, 101, 102), (81, 80, 102, 103), (82, 81, 103, 104), (83, 63, 139, 105), (84, 106, 107, 65), (65, 107, 108, 85), (66, 109, 110, 86), (67, 88, 113, 112), (83, 114, 148, 88), (89, 68, 115, 116), (68, 69, 117, 118), (85, 119, 117, 69), (90, 120, 91, 71), (121, 90, 89, 116), (91, 122, 92, 51), (72, 92, 160, 123), (93, 73, 72), (124, 125, 74, 93), (74, 127, 94), (95, 55, 126, 128), (96, 130, 139, 63), (97, 82, 104, 131), (98, 97, 131, 132), (77, 98, 132, 99), (99, 133, 134, 100), (100, 134, 135, 101), (101, 135, 136, 102), (102, 136, 137, 103), (103, 137, 138, 104), (83, 105, 114), (86, 110, 106, 84), (140, 141, 107, 106), (141, 142, 108, 107), (85, 108, 143, 119), (109, 66, 111, 144), (145, 146, 110, 109), (87, 147, 188, 111), (87, 112, 150, 147), (88, 148, 189, 113), (112, 113, 149, 150), (68, 151, 152, 115), (116, 115, 153, 154), (68, 118, 196, 151), (90, 121, 156, 120), (154, 157, 121, 116), (122, 91, 120, 158), (122, 159, 182, 92), (123, 124, 93, 72), (124, 161, 162, 125), (74, 125, 205, 127), (126, 94, 127, 208, 163, 207, 206), (164, 165, 95, 128), (165, 167, 96, 129, 168, 169, 170, 171), (172, 130, 96, 167), (104, 138, 173, 131), (131, 173, 174, 132), (132, 174, 133, 99), (175, 176, 134, 133), (176, 177, 135, 134), (177, 178, 136, 135), (178, 179, 137, 136), (179, 180, 138, 137), (275, 181, 276, 114, 105, 139, 241), (140, 106, 110, 146), (182, 159, 141, 140), (159, 183, 142, 141), (142, 184, 143, 108), (145, 109, 144, 186), (160, 187, 146, 145), (144, 111, 188), (113, 189, 284, 149), (190, 150, 149, 191), (114, 192, 283, 148), (151, 193, 194, 152), (115, 152, 195, 153), (153, 195, 203, 302, 301, 200, 157, 154), (121, 157, 200, 156), (120, 156, 201, 202), (158, 183, 159, 122), (123, 204, 161, 124), (161, 190, 191, 162), (209, 210, 164, 128, 211, 212, 213, 214, 215, 216, 217, 218, 219, 220, 221, 222, 223, 224, 225, 226, 227, 228, 229, 230, 231, 232, 233), (167, 165, 164, 172), (166, 235, 236, 129), (129, 236, 237, 168), (168, 237, 238, 169), (169, 238, 239, 170), (170, 239, 240, 171), (242, 243, 244, 245, 246, 247, 248, 249, 250, 251, 252, 253, 254, 255, 256, 257, 258, 259, 260, 261, 262, 263, 264, 265, 130, 172, 266), (180, 267, 173, 138), (267, 268, 174, 173), (268, 175, 133, 174), (175, 269, 270, 176), (176, 270, 271, 177), (177, 271, 272, 178), (178, 272, 273, 179), (179, 273, 274, 180), (140, 146, 187, 182), (183, 277, 184, 142), (188, 281, 186, 144), (147, 282, 281, 188), (190, 282, 147, 150), (285, 286, 191, 149), (242, 287, 192, 114, 130, 265, 288, 263, 262, 259, 258, 255, 254, 251, 250, 247, 246, 243), (196, 289, 193, 151), (290, 291, 194, 193), (152, 194, 203, 195), (198, 295, 296, 155), (155, 296, 297, 199), (406, 298, 640, 506, 292, 512, 504, 646, 634, 401, 505, 637, 783, 641, 780, 196, 118, 199), (120, 299, 300, 158), (156, 200, 301, 201), (120, 202, 412, 299), (202, 201, 291, 290), (183, 158, 300, 277), (182, 187, 160, 92), (303, 204, 123, 160), (204, 282, 190, 161), (162, 191, 392, 304), (304, 205, 125, 162), (127, 205, 413, 305), (127, 128, 126, 206, 208), (207, 163, 306, 307), (163, 208, 308, 306), (209, 233, 230, 229, 226, 225, 222, 221, 218, 217, 214, 213, 309, 211, 128, 127, 305, 310), (209, 311, 420, 312, 210), (487, 336, 266, 172, 164, 210, 312, 544, 419, 310, 305, 192, 287, 393), (212, 211, 313, 314), (213, 212, 314, 315), (215, 214, 316, 317), (216, 215, 317, 318), (217, 216, 318, 319), (219, 218, 320, 321), (220, 219, 321, 322), (221, 220, 322, 323), (223, 222, 324, 325), (224, 223, 325, 326), (225, 224, 326, 327), (227, 226, 328, 329), (228, 227, 329, 330), (229, 228, 330, 331), (231, 230, 332, 333), (232, 231, 333, 334), (233, 232, 334, 335), (337, 234, 166, 129, 96, 95, 165, 171), (234, 338, 235, 166), (236, 235, 339, 340), (237, 236, 340, 341), (238, 237, 341, 342), (239, 238, 342, 343), (240, 239, 343, 344), (171, 240, 345, 337), (276, 241, 139, 130, 114), (242, 266, 336, 442, 346), (243, 347, 348, 244), (244, 348, 349, 245), (245, 349, 350, 246), (247, 351, 352, 248), (248, 352, 353, 249), (249, 353, 354, 250), (251, 355, 356, 252), (252, 356, 357, 253), (253, 357, 358, 254), (255, 359, 360, 256), (256, 360, 361, 257), (257, 361, 362, 258), (259, 363, 364, 260), (260, 364, 365, 261), (261, 365, 366, 262), (263, 367, 368, 264), (264, 368, 369, 265), (180, 274, 370, 267), (267, 370, 371, 268), (268, 371, 269, 175), (270, 269, 372, 373), (271, 270, 373, 374), (272, 271, 374, 375), (273, 272, 375, 376), (274, 273, 376, 377), (275, 378, 379, 181), (181, 379, 380, 276), (184, 277, 595, 466, 596, 526, 667, 381, 467, 739, 399), (383, 278, 599, 400, 600, 382, 468, 143, 184), (385, 119, 143, 289, 477, 280, 185, 472, 398, 384, 279), (280, 386, 387, 185), (303, 160, 145, 186), (186, 281, 303), (281, 282, 204, 303), (388, 189, 148, 283), (284, 189, 389), (149, 284, 390, 285), (390, 391, 286, 285), (191, 286, 391, 392), (242, 346, 443, 393, 287), (265, 369, 394, 288), (288, 394, 367, 263), (262, 366, 363, 259), (258, 362, 359, 255), (254, 358, 355, 251), (250, 354, 351, 247), (246, 350, 347, 243), (283, 192, 395, 396, 397), (399, 290, 193, 289, 400), (291, 302, 203, 194), (403, 197, 512, 292, 404, 513, 506, 640, 294, 405, 298, 406, 198, 155, 199, 118, 117, 119, 613, 507, 641, 783, 402, 642, 637, 505, 508, 293, 401, 634, 645, 509, 646, 504), (406, 407, 295, 198), (296, 295, 408, 409), (297, 296, 409, 410), (199, 297, 407, 406), (201, 301, 302, 291), (412, 202, 290, 399), (205, 304, 527, 413), (206, 207, 307, 414), (208, 206, 414, 308), (307, 306, 415, 416), (306, 308, 417, 415), (209, 310, 419, 432, 311), (230, 233, 335, 332), (226, 229, 331, 328), (222, 225, 327, 324), (218, 221, 323, 320), (214, 217, 319, 316), (309, 213, 315, 418), (211, 309, 418, 313), (314, 313, 548, 421), (315, 314, 317, 316), (318, 317, 422, 423), (319, 318, 321, 320), (322, 321, 424, 425), (323, 322, 325, 324), (326, 325, 426, 427), (327, 326, 329, 328), (330, 329, 428, 429), (331, 330, 333, 332), (334, 333, 430, 431), (335, 334, 311, 432), (337, 345, 338, 234), (235, 338, 433, 339), (339, 434, 435, 340), (340, 435, 436, 341), (341, 436, 437, 342), (342, 437, 438, 343), (345, 240, 344, 439), (343, 438, 440, 344), (241, 441, 378, 275), (276, 380, 441, 241), (347, 443, 346, 348), (348, 444, 445, 349), (351, 350, 349, 352), (352, 446, 447, 353), (355, 354, 353, 356), (356, 448, 449, 357), (359, 358, 357, 360), (360, 450, 451, 361), (363, 362, 361, 364), (364, 452, 453, 365), (367, 366, 365, 368), (368, 454, 582, 369), (370, 274, 377, 455), (371, 370, 455, 456), (269, 371, 456, 372), (372, 457, 458, 373), (373, 458, 459, 374), (374, 459, 460, 375), (375, 460, 461, 376), (376, 461, 462, 377), (378, 463, 464, 379), (379, 464, 465, 380), (383, 184, 399, 400, 599, 469), (278, 383, 470, 471), (384, 473, 474, 279), (279, 474, 475, 385), (398, 472, 477, 289, 196, 780, 612, 476, 613, 119, 385), (477, 478, 386, 280), (387, 386, 479, 480), (185, 387, 481, 472), (468, 482, 600, 400, 289, 143), (388, 283, 397, 483), (189, 388, 389), (284, 389, 484, 390), (485, 391, 390, 484), (392, 391, 485, 486), (380, 394, 369, 441), (394, 488, 489, 367), (366, 490, 491, 363), (362, 492, 493, 359), (358, 494, 495, 355), (354, 496, 497, 351), (350, 498, 499, 347), (305, 500, 395, 192), (395, 501, 632, 396), (396, 502, 503, 397), (403, 510, 511, 197), (294, 514, 515, 405), (295, 407, 516, 515), (408, 295, 515, 517), (409, 408, 518, 519), (407, 297, 410, 520), (410, 409, 519, 521), (932, 525, 816, 944, 664, 805, 523, 299, 412, 947, 1031, 1037, 940, 814, 666, 941, 1029, 815), (392, 486, 304), (413, 503, 502, 500, 305), (414, 307, 416, 528), (308, 414, 313, 418), (416, 415, 529, 530), (417, 308, 418, 531), (415, 417, 532, 529), (332, 335, 533, 534), (328, 331, 535, 536), (324, 327, 537, 538), (320, 323, 539, 540), (316, 319, 541, 542), (418, 315, 543, 531), (420, 311, 545, 546), (544, 312, 420, 547), (314, 421, 422, 317), (543, 315, 316, 542), (318, 423, 424, 321), (423, 422, 549, 550), (541, 319, 320, 540), (322, 425, 426, 325), (425, 424, 551, 552), (539, 323, 324, 538), (326, 427, 428, 329), (427, 426, 553, 554), (537, 327, 328, 536), (330, 429, 430, 333), (429, 428, 555, 556), (535, 331, 332, 534), (334, 431, 545, 311), (431, 430, 557, 558), (533, 335, 432, 559), (338, 345, 439, 433), (433, 560, 434, 339), (561, 562, 435, 434), (562, 563, 436, 435), (563, 564, 437, 436), (564, 565, 438, 437), (344, 440, 566, 439), (565, 567, 440, 438), (441, 568, 463, 378), (442, 569, 570, 346), (499, 571, 443, 347), (348, 346, 570, 444), (444, 572, 573, 445), (352, 349, 445, 446), (497, 498, 350, 351), (446, 574, 575, 447), (356, 353, 447, 448), (495, 496, 354, 355), (448, 576, 577, 449), (360, 357, 449, 450), (493, 494, 358, 359), (450, 578, 579, 451), (364, 361, 451, 452), (491, 492, 362, 363), (452, 580, 581, 453), (368, 365, 453, 454), (489, 490, 366, 367), (487, 583, 442, 336), (377, 462, 584, 455), (455, 584, 585, 456), (456, 585, 457, 372), (586, 587, 458, 457), (587, 588, 459, 458), (588, 589, 460, 459), (589, 590, 461, 460), (590, 591, 462, 461), (463, 592, 593, 464), (464, 593, 594, 465), (465, 488, 394, 380), (467, 381, 597, 598), (382, 601, 602, 468), (383, 469, 603, 470), (599, 278, 471, 604), (470, 605, 606, 471), (398, 607, 473, 384), (474, 473, 608, 609), (610, 611, 475, 474), (385, 475, 607, 398), (472, 481, 478, 477), (386, 478, 614, 602), (608, 473, 387, 480), (479, 386, 602, 615), (480, 479, 616, 617), (473, 607, 481, 387), (389, 388, 483, 484), (397, 503, 618, 483), (483, 618, 485, 484), (486, 485, 618, 527), (393, 443, 583, 487), (441, 369, 582, 568), (488, 619, 620, 489), (490, 621, 622, 491), (492, 623, 624, 493), (494, 625, 626, 495), (496, 627, 628, 497), (498, 629, 630, 499), (395, 500, 631, 501), (633, 502, 396, 632), (401, 635, 636, 505), (506, 638, 639, 292), (508, 643, 644, 293), (504, 647, 510, 403), (511, 510, 648, 649), (197, 511, 650, 512), (404, 651, 652, 513), (640, 653, 514, 294), (515, 514, 654, 517), (405, 515, 516, 298), (516, 407, 520, 655), (520, 408, 517, 655), (408, 520, 656, 518), (519, 518, 657, 658), (520, 410, 521, 656), (521, 519, 658, 659), (522, 411, 660, 661), (411, 523, 663, 660), (304, 486, 527), (527, 618, 503, 413), (500, 502, 633, 631), (414, 528, 548, 313), (528, 416, 530, 668), (530, 529, 669, 670), (528, 417, 531, 548), (417, 528, 668, 532), (529, 532, 671, 669), (534, 533, 672, 673), (536, 535, 674, 675), (538, 537, 676, 677), (540, 539, 678, 679), (542, 541, 680, 681), (531, 543, 682, 683), (419, 544, 547, 432), (546, 684, 685, 420), (546, 545, 686, 687), (420, 685, 688, 547), (421, 548, 820, 689), (421, 543, 542, 422), (423, 541, 540, 424), (541, 423, 550, 680), (422, 542, 681, 549), (550, 549, 690, 691), (425, 539, 538, 426), (539, 425, 552, 678), (424, 540, 679, 551), (552, 551, 692, 693), (427, 537, 536, 428), (537, 427, 554, 676), (426, 538, 677, 553), (554, 553, 694, 695), (429, 535, 534, 430), (535, 429, 556, 674), (428, 536, 675, 555), (556, 555, 696, 697), (431, 533, 559, 545), (533, 431, 558, 672), (430, 534, 673, 557), (558, 557, 698, 699), (432, 547, 700, 559), (439, 566, 560, 433), (701, 561, 434, 560), (561, 702, 703, 562), (562, 703, 704, 563), (563, 704, 705, 564), (564, 705, 706, 565), (567, 707, 566, 440), (565, 706, 708, 567), (568, 709, 592, 463), (569, 442, 685, 684), (569, 710, 711, 570), (444, 570, 571, 499), (443, 571, 712, 583), (499, 630, 572, 444), (572, 713, 714, 573), (445, 573, 629, 498), (446, 445, 498, 497), (497, 628, 574, 446), (574, 715, 716, 575), (447, 575, 627, 496), (448, 447, 496, 495), (495, 626, 576, 448), (576, 717, 718, 577), (449, 577, 625, 494), (450, 449, 494, 493), (493, 624, 578, 450), (578, 719, 720, 579), (451, 579, 623, 492), (452, 451, 492, 491), (491, 622, 580, 452), (580, 721, 722, 581), (453, 581, 621, 490), (454, 453, 490, 489), (454, 723, 763, 582), (442, 583, 688, 685), (591, 724, 584, 462), (724, 725, 585, 584), (725, 586, 457, 585), (586, 726, 727, 587), (587, 727, 728, 588), (588, 728, 729, 589), (589, 729, 730, 590), (590, 730, 731, 591), (592, 732, 733, 593), (593, 733, 734, 594), (465, 594, 709, 568), (568, 582, 488, 465), (412, 399, 739, 667, 526, 595, 277, 861, 735, 818, 947), (466, 595, 736, 737), (596, 466, 737, 738), (739, 467, 598, 740), (381, 667, 741, 597), (597, 742, 743, 598), (600, 744, 601, 382), (602, 601, 745, 615), (468, 602, 614, 482), (469, 599, 604, 603), (598, 470, 603, 740), (471, 746, 873, 604), (743, 605, 470, 598), (605, 747, 748, 606), (606, 749, 746, 471), (750, 610, 474, 609), (609, 608, 751, 752), (612, 611, 610, 476), (611, 753, 754, 475), (607, 475, 754, 755), (476, 610, 786, 507, 613), (478, 481, 756, 757), (478, 757, 758, 614), (755, 608, 480, 756), (757, 479, 615, 758), (756, 480, 617, 759), (479, 757, 760, 616), (617, 616, 761, 762), (607, 755, 756, 481), (619, 488, 582, 763), (619, 764, 765, 620), (489, 620, 723, 454), (621, 766, 767, 622), (623, 768, 769, 624), (625, 770, 771, 626), (627, 772, 773, 628), (629, 774, 775, 630), (631, 776, 777, 501), (501, 777, 778, 632), (778, 779, 633, 632), (482, 614, 744, 600), (512, 650, 647, 504), (293, 644, 635, 401), (636, 635, 781, 782), (505, 636, 643, 508), (513, 652, 638, 506), (639, 638, 784, 785), (292, 639, 651, 404), (298, 516, 653, 640), (507, 786, 787, 641), (402, 788, 789, 642), (644, 643, 790, 791), (645, 792, 793, 509), (509, 793, 794, 646), (510, 647, 794, 793), (795, 651, 511, 649), (648, 510, 793, 796), (649, 648, 797, 798), (651, 639, 650, 511), (652, 651, 795, 799), (514, 653, 638, 652), (654, 514, 652, 799), (517, 654, 800, 801), (516, 655, 905, 653), (517, 801, 802, 655), (518, 656, 802, 801), (657, 518, 801, 803), (658, 657, 804, 659), (656, 521, 659, 804), (805, 522, 661, 806), (660, 807, 808, 661), (523, 805, 806, 663), (663, 810, 807, 660), (595, 526, 817, 736), (668, 530, 670, 819), (669, 671, 819, 670), (548, 531, 683, 820), (532, 668, 820, 683), (671, 532, 683, 821), (673, 672, 822, 823), (675, 674, 824, 825), (677, 676, 826, 827), (679, 678, 828, 829), (681, 680, 830, 831), (543, 421, 689, 682), (683, 682, 832, 821), (700, 833, 684, 546), (700, 546, 687, 834), (545, 559, 835, 686), (687, 686, 836, 837), (547, 688, 833, 700), (680, 550, 551, 679), (682, 689, 549, 681), (550, 691, 692, 551), (689, 838, 690, 549), (831, 830, 691, 690), (678, 552, 553, 677), (552, 693, 694, 553), (829, 828, 693, 692), (676, 554, 555, 675), (554, 695, 696, 555), (827, 826, 695, 694), (674, 556, 557, 673), (556, 697, 698, 557), (825, 824, 697, 696), (672, 558, 686, 835), (558, 699, 836, 686), (823, 822, 699, 698), (559, 700, 834, 835), (707, 701, 560, 566), (701, 839, 702, 561), (703, 702, 840, 841), (704, 703, 841, 842), (705, 704, 842, 843), (706, 705, 843, 844), (567, 708, 845, 707), (708, 706, 844, 846), (709, 847, 732, 592), (712, 569, 684, 833), (712, 848, 710, 569), (710, 849, 850, 711), (570, 711, 851, 571), (571, 851, 848, 712), (583, 712, 833, 688), (630, 851, 711, 572), (572, 711, 850, 713), (774, 714, 713, 775), (574, 573, 714, 715), (628, 629, 573, 574), (772, 716, 715, 773), (576, 575, 716, 717), (626, 627, 575, 576), (770, 718, 717, 771), (578, 577, 718, 719), (624, 625, 577, 578), (768, 720, 719, 769), (580, 579, 720, 721), (622, 623, 579, 580), (766, 722, 721, 767), (723, 581, 722, 852), (620, 621, 581, 723), (591, 731, 853, 724), (724, 853, 854, 725), (725, 854, 726, 586), (727, 726, 855, 856), (728, 727, 856, 857), (729, 728, 857, 858), (859, 730, 729, 858), (860, 731, 730, 859), (733, 732, 847, 734), (734, 764, 619, 594), (594, 619, 763, 709), (862, 737, 736, 863), (526, 596, 738, 817), (737, 864, 865, 738), (667, 739, 740, 741), (738, 597, 741, 817), (865, 742, 597, 738), (742, 866, 867, 743), (601, 744, 873, 746), (745, 601, 746, 749), (615, 745, 868, 869), (604, 870, 871, 603), (740, 603, 871, 872), (872, 871, 605, 743), (871, 874, 747, 605), (747, 875, 876, 748), (606, 748, 877, 870), (749, 606, 870, 878), (753, 750, 609, 754), (786, 610, 750, 879), (754, 609, 752, 880), (608, 755, 881, 751), (752, 751, 882, 883), (612, 780, 641, 787, 611), (611, 787, 884, 753), (755, 754, 880, 881), (757, 756, 759, 760), (744, 614, 758, 885), (758, 615, 869, 886), (751, 881, 759, 617), (616, 760, 886, 869), (882, 751, 617, 762), (761, 616, 869, 887), (888, 889, 762, 761), (764, 890, 852, 765), (765, 766, 621, 620), (767, 768, 623, 622), (769, 770, 625, 624), (771, 772, 627, 626), (773, 774, 629, 628), (775, 891, 851, 630), (631, 633, 779, 776), (776, 892, 893, 777), (894, 895, 779, 778), (647, 650, 896, 897), (646, 794, 898, 634), (634, 898, 792, 645), (792, 898, 635, 644), (636, 782, 899, 900), (898, 901, 781, 635), (782, 781, 902, 903), (643, 636, 900, 789), (637, 900, 904, 783), (639, 785, 896, 650), (653, 905, 784, 638), (785, 784, 906, 907), (788, 904, 787, 786), (783, 904, 788, 402), (789, 788, 908, 909), (642, 789, 900, 637), (910, 792, 644, 791), (790, 643, 789, 909), (791, 790, 911, 912), (793, 792, 910, 796), (647, 897, 913, 794), (785, 795, 649, 896), (897, 648, 796, 913), (896, 649, 798, 914), (648, 897, 915, 797), (798, 797, 916, 917), (799, 795, 918, 919), (905, 654, 799, 784), (654, 905, 920, 800), (801, 800, 921, 803), (656, 804, 922, 802), (804, 657, 803, 922), (1034, 813, 1037, 1031, 936, 861, 277, 300, 299, 523, 411, 522, 805, 664, 809, 662, 944, 816, 931, 811, 525, 932, 524, 812, 815, 1029, 935, 1030, 941, 666, 665, 937, 814, 940), (661, 923, 924, 806), (807, 925, 926, 808), (808, 927, 923, 661), (662, 809, 923, 928), (806, 929, 810, 663), (810, 930, 925, 807), (812, 524, 933, 934), (666, 814, 938, 939), (816, 525, 942, 943), (817, 945, 946, 736), (668, 819, 948, 820), (819, 671, 821, 948), (824, 674, 673, 823), (822, 672, 835, 949), (826, 676, 675, 825), (828, 678, 677, 827), (830, 680, 679, 829), (832, 682, 681, 831), (821, 832, 838, 948), (687, 950, 951, 834), (837, 952, 950, 687), (949, 953, 837, 836), (689, 820, 948, 838), (691, 830, 829, 692), (838, 832, 831, 690), (693, 828, 827, 694), (695, 826, 825, 696), (697, 824, 823, 698), (699, 822, 949, 836), (835, 834, 953, 949), (707, 845, 839, 701), (702, 839, 954, 840), (840, 955, 956, 841), (841, 956, 957, 842), (842, 957, 958, 843), (843, 958, 959, 844), (845, 708, 846, 960), (844, 959, 961, 846), (709, 763, 890, 847), (710, 848, 951, 950), (849, 710, 950, 952), (891, 850, 849, 962), (851, 891, 962, 848), (713, 850, 891, 775), (715, 714, 774, 773), (717, 716, 772, 771), (719, 718, 770, 769), (721, 720, 768, 767), (852, 722, 766, 765), (723, 852, 890, 763), (853, 731, 860, 963), (854, 853, 963, 964), (726, 854, 964, 855), (855, 965, 966, 856), (856, 966, 967, 857), (857, 967, 968, 858), (858, 968, 969, 859), (859, 969, 970, 860), (847, 890, 764, 734), (818, 735, 862, 863), (735, 861, 936, 1059, 862), (971, 864, 737, 862), (863, 736, 946, 972), (864, 973, 974, 865), (740, 872, 975, 741), (817, 741, 975, 945), (945, 975, 742, 865), (975, 976, 866, 742), (866, 977, 978, 867), (743, 867, 979, 872), (749, 878, 885, 745), (745, 885, 980, 868), (869, 868, 981, 887), (604, 873, 878, 870), (870, 877, 874, 871), (867, 747, 874, 979), (978, 875, 747, 867), (982, 876, 875, 983), (876, 984, 985, 748), (748, 985, 1069, 877), (750, 753, 986, 987), (908, 788, 786, 879), (879, 750, 987, 988), (987, 986, 880, 752), (989, 987, 752, 883), (990, 991, 883, 882), (904, 992, 884, 787), (753, 884, 993, 986), (881, 880, 991, 990), (760, 759, 889, 888), (744, 885, 878, 873), (885, 758, 886, 980), (881, 990, 889, 759), (760, 888, 994, 886), (990, 882, 762, 889), (888, 761, 887, 994), (776, 779, 895, 892), (892, 995, 996, 893), (777, 893, 894, 778), (997, 998, 895, 894), (897, 896, 914, 915), (898, 794, 913, 901), (782, 790, 909, 899), (904, 900, 899, 992), (901, 910, 791, 781), (790, 782, 903, 911), (781, 791, 912, 902), (903, 902, 999, 1000), (795, 785, 907, 918), (784, 799, 919, 906), (907, 906, 1001, 1002), (909, 908, 1003, 1004), (912, 911, 1005, 1006), (796, 910, 1007, 1008), (913, 796, 1008, 1009), (918, 907, 914, 798), (797, 915, 1009, 1008), (1010, 918, 798, 917), (916, 797, 1008, 1011), (917, 916, 1012, 1013), (919, 918, 1010, 1014), (920, 905, 655, 802), (800, 920, 906, 919), (921, 800, 919, 1014), (803, 921, 1015, 922), (920, 802, 922, 1015), (809, 664, 924, 923), (924, 1016, 929, 806), (925, 1017, 1018, 926), (808, 926, 1019, 929), (929, 1016, 927, 808), (923, 927, 1020, 928), (944, 662, 928, 1021), (929, 1019, 930, 810), (930, 1022, 1017, 925), (811, 931, 1023, 1024), (524, 932, 1025, 933), (815, 812, 934, 1026), (933, 1027, 1028, 934), (937, 665, 1032, 1033), (665, 666, 939, 1032), (814, 937, 1033, 938), (938, 1035, 1036, 939), (932, 815, 1026, 1025), (931, 816, 943, 1023), (525, 811, 1024, 942), (942, 1038, 1039, 943), (664, 944, 1021, 924), (945, 1040, 1041, 946), (863, 1062, 1031, 947, 818), (834, 951, 1042, 953), (953, 1042, 952, 837), (839, 845, 960, 954), (954, 1043, 955, 840), (1044, 1045, 956, 955), (1045, 1046, 957, 956), (1046, 1047, 958, 957), (1047, 1048, 959, 958), (846, 961, 1049, 960), (1048, 1050, 961, 959), (848, 962, 1042, 951), (962, 849, 952, 1042), (860, 970, 1051, 963), (963, 1051, 1052, 964), (964, 1052, 965, 855), (1053, 1054, 966, 965), (1054, 1055, 967, 966), (1055, 1056, 968, 967), (969, 968, 1056, 1057), (970, 969, 1057, 1058), (1059, 1060, 971, 862), (972, 946, 864, 971), (863, 972, 1061, 1062), (946, 1041, 973, 864), (973, 1063, 1064, 974), (865, 974, 1040, 945), (872, 979, 976, 975), (974, 866, 976, 1040), (1064, 977, 866, 974), (1065, 978, 977, 1066), (981, 868, 985, 984), (1067, 994, 887, 981), (877, 982, 983, 874), (979, 874, 983, 1065), (1065, 983, 875, 978), (984, 876, 982, 1068), (992, 908, 879, 884), (884, 879, 988, 993), (988, 987, 989, 1070), (986, 1071, 991, 880), (1071, 989, 883, 991), (986, 993, 1072, 1071), (980, 886, 994, 1067), (892, 895, 998, 995), (995, 1073, 1074, 996), (997, 894, 893, 996), (1075, 1076, 998, 997), (915, 914, 1013, 1012), (901, 913, 1009, 1077), (899, 909, 1004, 1078), (992, 899, 1078, 1079), (910, 901, 1077, 1007), (911, 903, 1078, 1004), (1007, 1077, 902, 912), (903, 1000, 1080, 1078), (1077, 1081, 999, 902), (1006, 1005, 1000, 999), (907, 1002, 1013, 914), (920, 1015, 1001, 906), (1014, 1010, 1002, 1001), (908, 992, 1079, 1003), (1004, 1003, 1082, 1083), (1084, 1007, 912, 1006), (1005, 911, 1004, 1083), (1008, 1007, 1084, 1011), (915, 1012, 1085, 1009), (1002, 1010, 917, 1013), (1012, 916, 1011, 1085), (1015, 921, 1014, 1001), (1017, 1022, 1086, 1018), (1018, 1087, 1088, 926), (926, 1088, 1089, 1019), (927, 1088, 1090, 1020), (1020, 1091, 1023, 928), (928, 1023, 943, 1021), (1019, 1086, 1022, 930), (1023, 1091, 1092, 1024), (1024, 933, 1025, 942), (934, 1093, 1094, 1026), (1092, 1027, 933, 1024), (1027, 1095, 1096, 1028), (1028, 1097, 1093, 934), (935, 1029, 1094, 1093), (1030, 935, 1093, 1098), (936, 1031, 1062, 1059), (1032, 1099, 1100, 1033), (813, 1034, 1101, 1102), (1098, 1032, 939, 1103), (1033, 1101, 1104, 938), (938, 1104, 1105, 1035), (1035, 1106, 1107, 1036), (1103, 939, 1036, 1108), (940, 1037, 1109, 1104), (941, 1030, 1098, 1103), (1029, 941, 1103, 1094), (1026, 1110, 1111, 1025), (942, 1025, 1111, 1038), (1038, 1112, 1113, 1039), (1021, 943, 1039, 1114), (1040, 1115, 1116, 1041), (960, 1049, 1043, 954), (1117, 1044, 955, 1043), (1118, 1119, 1045, 1044), (1045, 1119, 1120, 1046), (1120, 1121, 1047, 1046), (1121, 1122, 1048, 1047), (1050, 1123, 1049, 961), (1122, 1124, 1050, 1048), (1058, 1125, 1051, 970), (1125, 1126, 1052, 1051), (1126, 1053, 965, 1052), (1053, 1127, 1128, 1054), (1054, 1128, 1129, 1055), (1055, 1129, 1130, 1056), (1056, 1130, 1131, 1057), (1057, 1131, 1132, 1058), (1133, 1060, 1059, 1102), (1060, 1134, 1135, 971), (971, 1135, 1136, 972), (972, 1136, 1137, 1061), (1109, 1062, 1061, 1138), (1135, 973, 1041, 1136), (1139, 1063, 973, 1135), (1115, 1064, 1063, 1116), (979, 1065, 1066, 976), (1040, 976, 1066, 1115), (1115, 1066, 977, 1064), (1069, 985, 868, 980), (984, 1068, 1067, 981), (877, 1069, 1068, 982), (1003, 1079, 993, 988), (1082, 1003, 988, 1070), (1070, 989, 1071, 1072), (1079, 1140, 1072, 993), (980, 1067, 1068, 1069), (995, 998, 1076, 1073), (1073, 1076, 1075, 1074), (996, 1074, 1075, 997), (1077, 1009, 1085, 1081), (1079, 1078, 1080, 1140), (1000, 1005, 1083, 1080), (1081, 1084, 1006, 999), (1083, 1082, 1140, 1080), (1011, 1084, 1081, 1085), (1114, 1016, 924, 1021), (1086, 1141, 1087, 1018), (1088, 1087, 1142, 1090), (1089, 1088, 927, 1016), (1019, 1089, 1141, 1086), (1020, 1090, 1143, 1114), (1114, 1039, 1091, 1020), (1091, 1144, 1145, 1092), (1026, 1094, 1146, 1110), (1038, 1111, 1027, 1092), (1111, 1147, 1095, 1027), (1095, 1148, 1149, 1096), (1028, 1096, 1150, 1110), (1110, 1146, 1097, 1028), (1093, 1097, 1151, 1098), (1037, 813, 1102, 1109), (1102, 1059, 1062, 1109), (1151, 1099, 1032, 1098), (1099, 1152, 1153, 1100), (1100, 1154, 1101, 1033), (1034, 940, 1104, 1101), (1101, 1154, 1133, 1102), (1109, 1138, 1105, 1104), (1035, 1105, 1154, 1100), (1100, 1153, 1106, 1035), (1106, 1155, 1156, 1107), (1036, 1107, 1152, 1099), (1103, 1108, 1146, 1094), (1108, 1036, 1099, 1151), (1110, 1150, 1147, 1111), (1092, 1145, 1112, 1038), (1112, 1157, 1158, 1113), (1039, 1113, 1144, 1091), (1136, 1041, 1116, 1159), (1123, 1117, 1043, 1049), (1160, 1118, 1044, 1117), (1119, 1118, 1161, 1162), (1119, 1163, 1164, 1120), (1120, 1164, 1165, 1121), (1121, 1165, 1166, 1122), (1124, 1167, 1123, 1050), (1122, 1166, 1168, 1124), (1058, 1132, 1169, 1125), (1125, 1169, 1170, 1126), (1126, 1170, 1127, 1053), (1127, 1171, 1172, 1128), (1128, 1172, 1173, 1129), (1129, 1173, 1174, 1130), (1131, 1130, 1175, 1176), (1131, 1177, 1178, 1132), (1138, 1061, 1060, 1133), (1061, 1137, 1134, 1060), (1134, 1179, 1139, 1135), (1136, 1159, 1180, 1137), (1159, 1116, 1063, 1139), (1140, 1082, 1070, 1072), (1016, 1114, 1143, 1089), (1087, 1141, 1181, 1142), (1142, 1182, 1144, 1090), (1143, 1181, 1141, 1089), (1090, 1144, 1113, 1143), (1144, 1182, 1183, 1145), (1145, 1095, 1147, 1112), (1183, 1148, 1095, 1145), (1148, 1184, 1185, 1149), (1149, 1186, 1187, 1096), (1096, 1187, 1188, 1150), (1146, 1188, 1187, 1097), (1097, 1187, 1189, 1151), (1152, 1190, 1191, 1153), (1154, 1192, 1193, 1133), (1138, 1194, 1195, 1105), (1105, 1195, 1192, 1154), (1153, 1192, 1195, 1106), (1106, 1195, 1196, 1155), (1190, 1156, 1155, 1191), (1197, 1107, 1156, 1198), (1189, 1152, 1107, 1197), (1108, 1197, 1188, 1146), (1151, 1189, 1197, 1108), (1150, 1185, 1184, 1147), (1112, 1147, 1184, 1157), (1182, 1158, 1157, 1183), (1143, 1113, 1158, 1181), (1167, 1160, 1117, 1123), (1160, 1199, 1200, 1118), (1163, 1119, 1162, 1201), (1118, 1200, 1202, 1161), (1162, 1161, 1203, 1204), (1163, 1205, 1206, 1164), (1164, 1206, 1207, 1165), (1165, 1207, 1208, 1166), (1124, 1168, 1209, 1167), (1166, 1208, 1210, 1168), (1132, 1178, 1211, 1169), (1169, 1211, 1212, 1170), (1170, 1212, 1171, 1127), (1171, 1213, 1214, 1172), (1172, 1214, 1215, 1173), (1173, 1215, 1216, 1174), (1130, 1174, 1217, 1175), (1177, 1131, 1176, 1218), (1176, 1175, 1219, 1220), (1177, 1221, 1222, 1178), (1133, 1193, 1194, 1138), (1193, 1134, 1137, 1194), (1223, 1179, 1134, 1193), (1179, 1180, 1159, 1139), (1194, 1137, 1180, 1224), (1181, 1158, 1182, 1142), (1157, 1184, 1148, 1183), (1185, 1225, 1186, 1149), (1187, 1186, 1226, 1189), (1150, 1188, 1225, 1185), (1226, 1190, 1152, 1189), (1191, 1227, 1192, 1153), (1192, 1227, 1223, 1193), (1194, 1224, 1196, 1195), (1155, 1196, 1227, 1191), (1198, 1156, 1190, 1226), (1197, 1198, 1225, 1188), (1167, 1209, 1199, 1160), (1199, 1228, 1229, 1200), (1205, 1163, 1201, 1230), (1201, 1162, 1204, 1231), (1200, 1229, 1232, 1202), (1161, 1202, 1233, 1203), (1204, 1203, 1234, 1235), (1206, 1205, 1229, 1228, 1236, 1210, 1208, 1207), (1168, 1210, 1236, 1209), (1178, 1222, 1237, 1211), (1211, 1237, 1238, 1212), (1212, 1238, 1213, 1171), (1222, 1221, 1216, 1215, 1214, 1213, 1238, 1237), (1174, 1216, 1239, 1217), (1175, 1217, 1240, 1219), (1221, 1177, 1218, 1241), (1218, 1176, 1220, 1242), (1220, 1219, 1243, 1244), (1224, 1180, 1179, 1223), (1186, 1225, 1198, 1226), (1227, 1196, 1224, 1223), (1209, 1236, 1228, 1199), (1229, 1205, 1230, 1232), (1230, 1201, 1231, 1245), (1231, 1204, 1235, 1246), (1202, 1232, 1247, 1233), (1203, 1233, 1248, 1234), (1234, 1248, 1246, 1235), (1216, 1221, 1241, 1239), (1217, 1239, 1249, 1240), (1240, 1250, 1243, 1219), (1241, 1218, 1242, 1251), (1220, 1244, 1252, 1242), (1243, 1250, 1252, 1244), (1232, 1230, 1245, 1247), (1245, 1231, 1246, 1253), (1233, 1247, 1254, 1248), (1248, 1254, 1253, 1246), (1239, 1241, 1251, 1249), (1250, 1240, 1249, 1255), (1242, 1252, 1256, 1251), (1250, 1255, 1256, 1252), (1247, 1245, 1253, 1254), (1249, 1251, 1256, 1255), (1281, 1282, 1283, 1284), (1285, 1281, 1284, 1286), (1282, 1281, 1287, 1288), (1283, 1282, 1289, 1290, 1291, 1292, 1293, 1294), (1284, 1283, 1294, 1295), (1296, 1285, 1286, 1297), (1281, 1285, 1298, 1287), (1286, 1284, 1295, 1299), (1289, 1282, 1288, 1300), (1288, 1287, 1301, 1302), (1303, 1290, 1289, 1304), (1305, 1291, 1290, 1303), (1306, 1292, 1291, 1305), (1307, 1293, 1292, 1306), (1295, 1294, 1293, 1307), (1297, 1308, 1321, 1296), (1309, 1285, 1296, 1310), (1286, 1299, 1311, 1297), (1285, 1309, 1312, 1298), (1287, 1298, 1313, 1301), (1299, 1295, 1307, 1314), (1304, 1289, 1300, 1315), (1300, 1288, 1302, 1316), (1301, 1317, 1328, 1302), (1318, 1303, 1304, 1309), (1319, 1305, 1303, 1318), (1320, 1306, 1305, 1319), (1314, 1307, 1306, 1320), (1297, 1311, 1322, 1308), (1318, 1309, 1310, 1323), (1296, 1321, 1336, 1310), (1299, 1314, 1324, 1311), (1309, 1304, 1315, 1312), (1298, 1312, 1325, 1313), (1313, 1326, 1317, 1301), (1315, 1300, 1316, 1327), (1316, 1302, 1328, 1329), (1319, 1318, 1323, 1330), (1320, 1319, 1330, 1331), (1314, 1320, 1331, 1324), (1332, 1321, 1308, 1333), (1311, 1324, 1334, 1322), (1333, 1308, 1322, 1335), (1323, 1310, 1336, 1337), (1312, 1315, 1327, 1325), (1313, 1325, 1338, 1326), (1316, 1329, 1339, 1327), (1339, 1329, 1328, 1317), (1338, 1339, 1317, 1326), (1330, 1323, 1337, 1340), (1331, 1330, 1340, 1341), (1324, 1331, 1341, 1334), (1342, 1343, 1332, 1333), (1344, 1336, 1321, 1332), (1335, 1322, 1334, 1345), (1346, 1342, 1333, 1335), (1347, 1337, 1336, 1344), (1338, 1325, 1327, 1339), (1348, 1340, 1337, 1347), (1349, 1341, 1340, 1348), (1345, 1334, 1341, 1349), (1350, 1343, 1342, 1351), (1343, 1352, 1344, 1332), (1353, 1346, 1335, 1345), (1351, 1342, 1346, 1354), (1352, 1355, 1347, 1344), (1355, 1356, 1348, 1347), (1356, 1357, 1349, 1348), (1357, 1353, 1345, 1349), (1350, 1351, 1358, 1359), (1360, 1352, 1343, 1350), (1354, 1346, 1353, 1361), (1351, 1354, 1362, 1358), (1363, 1355, 1352, 1360), (1364, 1356, 1355, 1363), (1365, 1357, 1356, 1364), (1361, 1353, 1357, 1365), (1360, 1350, 1359, 1366), (1367, 1359, 1358, 1368), (1354, 1361, 1369, 1362), (1368, 1358, 1362, 1370), (1363, 1360, 1366, 1371), (1364, 1363, 1371, 1372), (1365, 1364, 1372, 1373), (1361, 1365, 1373, 1369), (1374, 1366, 1359, 1367), (1375, 1376, 1367, 1368), (1370, 1362, 1369, 1377), (1378, 1375, 1368, 1370), (1379, 1371, 1366, 1374), (1380, 1372, 1371, 1379), (1381, 1373, 1372, 1380), (1377, 1369, 1373, 1381), (1376, 1382, 1374, 1367), (29, 1376, 1375, 30), (1383, 1378, 1370, 1377), (30, 1375, 1378, 31), (1382, 1384, 1379, 1374), (1384, 1385, 1380, 1379), (1385, 1386, 1381, 1380), (1386, 1383, 1377, 1381), (27, 1382, 1376, 29, 28), (31, 1378, 1383, 32), (35, 1384, 1382, 27, 26), (34, 1385, 1384, 35), (33, 1386, 1385, 34), (32, 1383, 1386, 33), (1257, 1258, 1259, 1260), (1261, 1257, 1260), (1262, 1258, 1257, 1261), (1258, 1262, 1259), (1260, 1259, 1263, 1264), (1264, 1261, 1260), (1261, 1264, 1263, 1262), (1262, 1263, 1259), (1265, 1266, 1267, 1268), (1269, 1270, 1265, 1268), (1270, 1266, 1265), (1266, 1271, 1272, 1267), (1268, 1267, 1269), (1270, 1269, 1272, 1271), (1271, 1266, 1270), (1269, 1267, 1272), (1273, 1274, 1275, 1276), (1277, 1273, 1276), (1278, 1274, 1273, 1277), (1274, 1278, 1275), (1276, 1275, 1279, 1280), (1280, 1277, 1276), (1277, 1280, 1279, 1278), (1278, 1279, 1275)])
me_cylinder.polygons.foreach_set('material_index', [3, 0, 3, 0, 0, 0, 0, 0, 0, 0, 3, 3, 0, 0, 0, 3, 3, 0, 0, 0, 0, 0, 3, 3, 0, 0, 0, 0, 0, 0, 0, 0, 0, 0, 0, 3, 0, 0, 0, 0, 0, 0, 0, 0, 0, 0, 0, 3, 3, 2, 2, 2, 2, 2, 0, 0, 0, 0, 0, 0, 0, 0, 0, 0, 3, 2, 2, 2, 2, 2, 2, 2, 2, 0, 0, 0, 0, 0, 0, 0, 0, 0, 0, 0, 0, 0, 0, 0, 0, 0, 0, 2, 2, 2, 2, 2, 2, 2, 2, 0, 0, 0, 0, 0, 0, 0, 0, 0, 0, 0, 0, 0, 0, 0, 0, 0, 0, 0, 0, 0, 0, 0, 3, 0, 2, 2, 2, 2, 2, 2, 2, 2, 0, 0, 0, 0, 0, 0, 0, 0, 0, 2, 0, 0, 0, 3, 0, 0, 0, 0, 0, 0, 0, 2, 2, 2, 2, 2, 0, 2, 2, 2, 2, 2, 2, 2, 2, 0, 0, 0, 2, 2, 2, 0, 0, 0, 0, 2, 2, 0, 0, 0, 0, 0, 0, 0, 0, 0, 0, 0, 0, 0, 2, 2, 0, 2, 0, 2, 2, 2, 2, 2, 2, 2, 2, 2, 2, 2, 2, 2, 2, 2, 2, 2, 3, 2, 2, 2, 2, 2, 2, 2, 0, 2, 2, 2, 2, 2, 2, 2, 2, 2, 2, 2, 2, 2, 2, 2, 2, 2, 2, 2, 2, 2, 2, 2, 2, 2, 2, 2, 2, 0, 0, 0, 2, 0, 0, 0, 0, 0, 2, 2, 2, 2, 2, 2, 2, 2, 2, 2, 2, 2, 0, 0, 0, 2, 2, 2, 2, 0, 0, 0, 2, 2, 2, 2, 2, 2, 2, 2, 2, 2, 2, 2, 2, 2, 2, 2, 2, 2, 2, 2, 2, 2, 2, 2, 2, 2, 2, 2, 2, 2, 2, 2, 2, 2, 2, 2, 2, 2, 2, 2, 2, 2, 2, 2, 2, 2, 2, 2, 2, 2, 2, 2, 2, 2, 2, 2, 0, 2, 2, 2, 0, 2, 2, 2, 0, 2, 0, 2, 2, 2, 2, 2, 2, 2, 2, 2, 2, 2, 2, 2, 2, 2, 2, 2, 2, 2, 2, 0, 0, 2, 2, 2, 2, 2, 2, 2, 2, 2, 2, 2, 2, 2, 2, 2, 2, 2, 2, 2, 2, 2, 2, 2, 2, 2, 2, 2, 2, 2, 2, 2, 2, 2, 2, 2, 2, 2, 2, 2, 2, 2, 2, 2, 2, 2, 2, 2, 2, 2, 2, 2, 2, 2, 2, 2, 2, 2, 2, 2, 2, 2, 2, 2, 2, 2, 2, 2, 2, 2, 2, 2, 2, 2, 2, 2, 2, 2, 2, 2, 2, 2, 2, 2, 2, 2, 2, 2, 2, 2, 2, 2, 2, 2, 2, 2, 2, 2, 2, 2, 2, 2, 2, 2, 2, 2, 2, 2, 2, 2, 2, 2, 2, 2, 2, 2, 2, 2, 0, 2, 2, 2, 2, 2, 2, 2, 2, 2, 2, 2, 2, 2, 2, 2, 2, 2, 2, 2, 2, 2, 2, 2, 2, 2, 2, 2, 2, 2, 2, 2, 2, 2, 2, 2, 2, 2, 2, 2, 2, 2, 2, 2, 2, 2, 2, 2, 2, 2, 2, 2, 2, 2, 2, 2, 2, 2, 2, 2, 2, 2, 2, 2, 2, 2, 2, 2, 2, 2, 2, 2, 2, 2, 2, 2, 2, 2, 2, 2, 2, 2, 2, 2, 2, 2, 2, 2, 2, 0, 2, 2, 2, 2, 2, 2, 2, 2, 2, 2, 2, 2, 2, 2, 2, 2, 2, 2, 2, 2, 2, 2, 2, 2, 2, 2, 2, 2, 2, 2, 2, 2, 2, 2, 2, 2, 1, 1, 1, 2, 2, 2, 2, 2, 2, 2, 2, 2, 2, 2, 2, 2, 2, 2, 2, 2, 2, 2, 2, 2, 2, 2, 2, 2, 2, 2, 2, 2, 2, 2, 2, 2, 2, 2, 2, 2, 2, 2, 2, 2, 2, 2, 2, 2, 2, 2, 2, 2, 2, 2, 2, 2, 2, 2, 2, 2, 2, 2, 2, 2, 2, 2, 2, 2, 2, 2, 2, 2, 2, 2, 2, 2, 2, 2, 2, 2, 2, 2, 2, 2, 2, 2, 2, 2, 2, 2, 2, 2, 2, 2, 2, 2, 2, 2, 2, 2, 2, 2, 2, 2, 2, 2, 2, 2, 2, 2, 2, 2, 2, 2, 2, 2, 2, 2, 2, 2, 2, 2, 2, 2, 2, 2, 2, 2, 2, 2, 2, 2, 2, 2, 2, 2, 2, 2, 2, 2, 2, 2, 2, 2, 2, 2, 2, 2, 2, 2, 2, 2, 2, 2, 2, 1, 1, 1, 2, 2, 2, 2, 2, 2, 2, 2, 2, 2, 2, 2, 2, 2, 2, 2, 2, 2, 2, 2, 2, 2, 2, 2, 2, 2, 2, 2, 2, 2, 2, 2, 0, 2, 2, 2, 2, 2, 2, 2, 2, 2, 2, 2, 2, 2, 2, 2, 2, 2, 2, 2, 2, 2, 2, 2, 2, 2, 2, 2, 2, 2, 2, 2, 2, 2, 2, 2, 2, 2, 2, 2, 2, 2, 2, 2, 2, 2, 2, 2, 2, 2, 2, 2, 2, 2, 2, 2, 2, 2, 2, 2, 2, 2, 2, 2, 2, 2, 2, 2, 2, 2, 2, 2, 2, 2, 2, 2, 2, 2, 2, 2, 2, 2, 2, 2, 2, 2, 2, 2, 2, 2, 2, 2, 2, 2, 2, 2, 2, 1, 1, 1, 1, 2, 2, 2, 2, 2, 2, 2, 2, 2, 2, 2, 2, 2, 2, 2, 2, 2, 2, 2, 2, 2, 2, 2, 2, 2, 2, 2, 2, 2, 2, 2, 2, 2, 2, 2, 2, 2, 2, 2, 2, 2, 2, 2, 2, 2, 2, 2, 2, 2, 2, 2, 2, 2, 2, 2, 2, 2, 2, 2, 2, 2, 2, 2, 2, 2, 2, 2, 2, 2, 2, 2, 2, 2, 2, 2, 2, 2, 2, 2, 2, 2, 2, 2, 2, 2, 2, 2, 2, 2, 2, 2, 2, 2, 1, 2, 1, 2, 2, 2, 2, 2, 2, 2, 2, 2, 2, 2, 2, 2, 2, 2, 2, 2, 2, 2, 2, 2, 2, 2, 2, 2, 2, 2, 2, 2, 2, 2, 2, 2, 2, 2, 2, 2, 2, 2, 2, 2, 2, 2, 2, 2, 2, 2, 2, 2, 2, 2, 2, 2, 2, 2, 2, 2, 2, 2, 2, 2, 2, 2, 2, 2, 2, 2, 2, 2, 2, 2, 2, 2, 2, 2, 2, 2, 2, 2, 2, 2, 2, 2, 2, 2, 2, 2, 2, 2, 2, 2, 2, 2, 2, 2, 2, 2, 2, 2, 2, 2, 2, 2, 2, 2, 2, 2, 2, 2, 2, 2, 2, 2, 2, 2, 2, 2, 2, 2, 2, 2, 2, 2, 2, 2, 2, 2, 2, 2, 2, 2, 2, 2, 2, 4, 2, 2, 2, 2, 2, 2, 2, 2, 2, 2, 2, 4, 2, 2, 2, 2, 2, 2, 2, 2, 2, 2, 2, 2, 2, 2, 2, 2, 2, 2, 2, 2, 2, 2, 2, 2, 2, 2, 2, 2, 2, 2, 2, 2, 2, 2, 2, 2, 2, 4, 4, 4, 2, 2, 2, 2, 2, 2, 2, 2, 2, 2, 2, 4, 4, 4, 2, 2, 2, 2, 2, 2, 2, 2, 2, 2, 2, 2, 2, 2, 2, 2, 2, 2, 2, 2, 4, 4, 4, 4, 4, 2, 2, 2, 2, 2, 2, 4, 4, 4, 4, 4, 2, 2, 2, 2, 4, 4, 4, 4, 4, 4, 4, 4, 4, 4, 4, 4, 4, 4, 4, 4, 4, 4, 4, 4, 4, 4, 2, 2, 4, 2, 2, 2, 4, 2, 4, 4, 2, 2, 2, 2, 2, 2, 2, 2, 4, 4, 2, 4, 4, 4, 2, 2, 2, 2, 2, 2, 2, 2, 4, 4, 4, 4, 4, 2, 2, 2, 2, 2, 2, 2, 4, 4, 4, 4, 4, 2, 2, 2, 2, 2, 2, 2, 2, 4, 2, 2, 2, 2, 2, 2, 2, 2, 2, 2, 2, 2, 2, 2, 2, 2, 2, 2, 2, 2, 2, 2, 2, 2, 2, 2, 2, 2, 2, 2, 2, 2, 2, 2, 2, 2, 2, 2, 2, 2, 2, 2, 2, 2, 2, 2, 2, 2, 2, 1, 1, 1, 1, 1, 1, 1, 1, 1, 1, 1, 1, 1, 1, 1, 1, 1, 1, 1, 1, 1, 1, 1, 1])
me_cylinder.materials.append(mat_wood)
me_cylinder.materials.append(mat_fabric)
me_cylinder.materials.append(mat_darkwood)
me_cylinder.materials.append(mat_lightwood)
me_cylinder.materials.append(mat_darkred)
me_cylinder.use_remesh_preserve_volume = False
me_cylinder.use_remesh_preserve_attributes = False
me_cylinder.use_mirror_vertex_groups = False
me_cylinder.update()
me_cylinder_007 = bpy.data.meshes.new('Cylinder.007')
me_cylinder_007.from_pydata([(3.725e-08, 1.0, -1.0), (3.725e-08, 1.0, 1.0), (0.7818, 0.6235, -1.0), (0.7818, 0.6235, 1.0), (0.9749, -0.2225, -1.0), (0.9749, -0.2225, 1.0), (0.4339, -0.901, -1.0), (0.4339, -0.901, 1.0), (-0.4339, -0.901, -1.0), (-0.4339, -0.901, 1.0), (-0.9749, -0.2225, -1.0), (-0.9749, -0.2225, 1.0), (-0.7818, 0.6235, -1.0), (-0.7818, 0.6235, 1.0), (0.7477, -0.5075, 0.4), (0.7477, -0.5075, -0.4), (0.6611, -0.616, -0.4), (0.6611, -0.616, 0.4), (0.07116, -0.901, 0.4), (0.07116, -0.901, -0.4), (-0.07116, -0.901, -0.4), (-0.07116, -0.901, 0.4), (0.8629, 0.2682, 0.4), (0.8629, 0.2682, -0.4), (0.8938, 0.1328, -0.4), (0.8938, 0.1328, 0.4), (0.3284, 0.8419, -0.4), (0.4535, 0.7816, -0.4), (0.4535, 0.7816, 0.4), (0.3284, 0.8419, 0.4), (-0.3284, 0.8419, -0.4), (-0.3284, 0.8419, 0.4), (-0.4535, 0.7816, 0.4), (-0.4535, 0.7816, -0.4), (-0.8938, 0.1328, 0.4), (-0.8938, 0.1328, -0.4), (-0.8629, 0.2682, -0.4), (-0.8629, 0.2682, 0.4), (-0.6611, -0.616, 0.4), (-0.6611, -0.616, -0.4), (-0.7477, -0.5075, -0.4), (-0.7477, -0.5075, 0.4), (1.127, -0.7652, 0.6031), (1.127, -0.7652, -0.6031), (0.9969, -0.9289, -0.6031), (0.9969, -0.9289, 0.6031), (0.1073, -1.359, 0.6031), (0.1073, -1.359, -0.6031), (-0.1073, -1.359, -0.6031), (-0.1073, -1.359, 0.6031), (1.301, 0.4044, 0.6031), (1.301, 0.4044, -0.6031), (1.348, 0.2003, -0.6031), (1.348, 0.2003, 0.6031), (0.4951, 1.269, -0.6031), (0.6838, 1.179, -0.6031), (0.6838, 1.179, 0.6031), (0.4951, 1.269, 0.6031), (-0.4951, 1.269, -0.6031), (-0.4951, 1.269, 0.6031), (-0.6838, 1.179, 0.6031), (-0.6838, 1.179, -0.6031), (-1.348, 0.2003, 0.6031), (-1.348, 0.2003, -0.6031), (-1.301, 0.4044, -0.6031), (-1.301, 0.4044, 0.6031), (-0.9969, -0.9289, 0.6031), (-0.9969, -0.9289, -0.6031), (-1.127, -0.7652, -0.6031), (-1.127, -0.7652, 0.6031), (2.605e-08, 0.1884, -1.0), (0.1473, 0.1175, -1.0), (0.1837, -0.04192, -1.0), (0.08174, -0.1697, -1.0), (-0.08174, -0.1697, -1.0), (-0.1837, -0.04192, -1.0), (-0.1473, 0.1175, -1.0), (2.605e-08, 0.1884, -3.786), (0.1473, 0.1175, -3.786), (0.1837, -0.04192, -3.786), (0.08174, -0.1697, -3.786), (-0.08174, -0.1697, -3.786), (-0.1837, -0.04192, -3.786), (-0.1473, 0.1175, -3.786)], [], [(0, 1, 29, 26), (5, 7, 17, 14), (3, 1, 13, 11, 9, 7, 5), (0, 12, 33, 30), (11, 13, 37, 34), (0, 2, 71, 70), (7, 9, 21, 18), (11, 10, 40, 41), (5, 4, 24, 25), (25, 24, 52, 53), (4, 5, 14, 15), (7, 6, 16, 17), (6, 4, 15, 16), (31, 30, 58, 59), (6, 7, 18, 19), (9, 8, 20, 21), (8, 6, 19, 20), (22, 25, 53, 50), (4, 2, 23, 24), (3, 5, 25, 22), (2, 3, 22, 23), (24, 23, 51, 52), (2, 0, 26, 27), (3, 2, 27, 28), (1, 3, 28, 29), (17, 16, 44, 45), (1, 0, 30, 31), (13, 1, 31, 32), (12, 13, 32, 33), (37, 36, 64, 65), (10, 11, 34, 35), (13, 12, 36, 37), (12, 10, 35, 36), (23, 22, 50, 51), (10, 8, 39, 40), (9, 11, 41, 38), (8, 9, 38, 39), (43, 42, 45, 44), (47, 46, 49, 48), (51, 50, 53, 52), (55, 54, 57, 56), (59, 58, 61, 60), (63, 62, 65, 64), (67, 66, 69, 68), (33, 32, 60, 61), (30, 33, 61, 58), (39, 38, 66, 67), (19, 18, 46, 47), (32, 31, 59, 60), (40, 39, 67, 68), (20, 19, 47, 48), (38, 41, 69, 66), (18, 21, 49, 46), (27, 26, 54, 55), (41, 40, 68, 69), (21, 20, 48, 49), (29, 28, 56, 57), (26, 29, 57, 54), (35, 34, 62, 63), (15, 14, 42, 43), (28, 27, 55, 56), (36, 35, 63, 64), (16, 15, 43, 44), (34, 37, 65, 62), (14, 17, 45, 42), (76, 70, 77, 83), (4, 6, 73, 72), (10, 12, 76, 75), (6, 8, 74, 73), (12, 0, 70, 76), (2, 4, 72, 71), (8, 10, 75, 74), (77, 78, 79, 80, 81, 82, 83), (74, 75, 82, 81), (72, 73, 80, 79), (70, 71, 78, 77), (75, 76, 83, 82), (73, 74, 81, 80), (71, 72, 79, 78)])
me_cylinder_007.materials.append(mat_wood)
me_cylinder_007.use_remesh_preserve_volume = False
me_cylinder_007.use_remesh_preserve_attributes = False
me_cylinder_007.use_mirror_vertex_groups = False
me_cylinder_007.update()

# ---- objects
ob_backsail = bpy.data.objects.new('BackSail', me_cylinder_005)
ob_front_sail = bpy.data.objects.new('Front Sail', me_cylinder_004)
ob_midlesail = bpy.data.objects.new('MidleSail', me_cylinder_001)
ob_bigship = bpy.data.objects.new('BigShip', me_cylinder)
ob_rudder = bpy.data.objects.new('Rudder', me_cylinder_007)

# ---- transforms, parenting, visibility, modifiers, constraints
ob_backsail.location = (3.611e-08, 1.048, 2.453)
ob_backsail.lineart.crease_threshold = 0.0
ob_front_sail.location = (3.006e-08, -1.134, 2.05)
ob_front_sail.lineart.crease_threshold = 0.0
ob_midlesail.location = (2.408e-09, -0.05082, 2.486)
ob_midlesail.lineart.crease_threshold = 0.0
ob_bigship.location = (-0.001961, 0.04784, -0.07125)
ob_bigship.lineart.crease_threshold = 0.0
ob_rudder.location = (0.0, 1.908, 1.273)
ob_rudder.rotation_euler = (-1.571, -2.22e-16, 2.22e-16)
ob_rudder.scale = (0.08692, 0.08692, 0.01292)
ob_rudder.lineart.crease_threshold = 0.0
_vg = ob_rudder.vertex_groups.new(name='Group')

# ---- collection membership
col_collection_1.objects.link(ob_backsail)
col_collection_1.objects.link(ob_front_sail)
col_collection_1.objects.link(ob_midlesail)
col_collection_1.objects.link(ob_bigship)
col_collection_1.objects.link(ob_rudder)

# ---- scene / render settings (as saved in the file)
scene.frame_start = 1; scene.frame_end = 250; scene.frame_set(0)
scene.render.engine = 'CYCLES'
scene.render.resolution_percentage = 50
scene.render.dither_intensity = 0.0
scene.cycles.use_denoising = False
scene.cycles.samples = 10
scene.cycles.sampling_pattern = 'TABULATED_SOBOL'
scene.cycles.light_sampling_threshold = 0.0
scene.cycles.use_adaptive_sampling = False
scene.cycles.use_light_tree = False
scene.cycles.blur_glossy = 0.0
scene.cycles.pixel_filter_type = 'GAUSSIAN'
scene.cycles.sample_clamp_indirect = 0.0
scene.view_settings.view_transform = 'Standard'
bpy.context.view_layer.update()

# ---- added for rendering (the .blend has no active camera): camera
cam_auto = bpy.data.cameras.new('AutoCamera')
cam_auto.lens = 50.0
cam_auto.sensor_width = 36.0
cam_auto.clip_end = 1000.0
ob_auto_camera = bpy.data.objects.new('AutoCamera', cam_auto)
scene.collection.objects.link(ob_auto_camera)
ob_auto_camera.location = (7.06688, -9.06349, 7.46639)
ob_auto_camera.rotation_euler = (1.09748, -7.21219e-08, 0.694738)
scene.camera = ob_auto_camera
bpy.context.view_layer.update()
